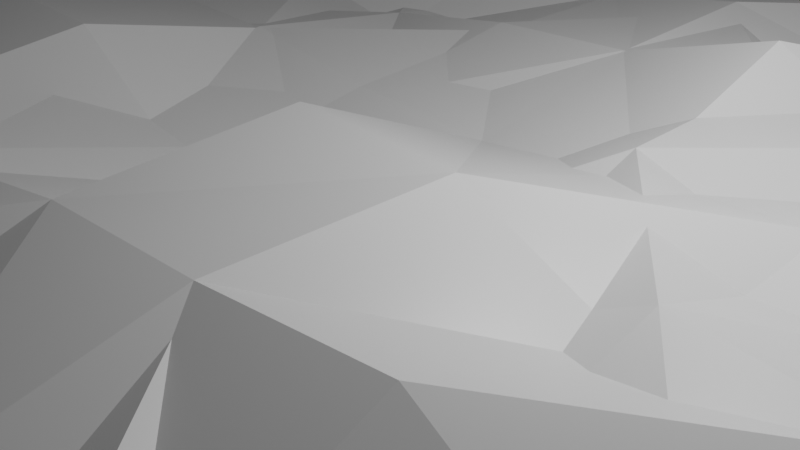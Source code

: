 # Source: HillsFlat01.blend  (saved by Blender 2.80.75; exported with 4.5.12 LTS)
import bpy
from mathutils import Matrix  # noqa: F401  (used for matrix-valued properties, if any)

bpy.ops.wm.read_factory_settings(use_empty=True)
scene = bpy.context.scene
scene.name = 'Scene'

# ---- collections
col_collection = bpy.data.collections.new('Collection'); scene.collection.children.link(col_collection)

# ---- materials (node trees are filled in below, after node groups)
mat_material = bpy.data.materials.new('Material')
mat_material.alpha_threshold = 0.0
mat_material.use_transparent_shadow = False
mat_material.line_color = (0.0, 0.0, 0.0, 1.0)

# ---- material node trees
mat_material.use_nodes = True; mat_material.node_tree.nodes.clear()
_N = mat_material.node_tree.nodes; _L = mat_material.node_tree.links
n0 = _N.new('ShaderNodeOutputMaterial'); n0.name = 'Material Output'; n0.location = (300, 300)
n1 = _N.new('ShaderNodeBsdfPrincipled'); n1.name = 'Principled BSDF'; n1.location = (10, 300)
n1.distribution = 'GGX'
n1.subsurface_method = 'BURLEY'
n1.inputs[2].default_value = 0.4
n1.inputs[3].default_value = 1.45
n1.inputs[27].default_value = (0.0, 0.0, 0.0, 1.0)
n1.inputs[28].default_value = 1.0
_L.new(n1.outputs[0], n0.inputs[0])
n0.is_active_output = True

# ---- world
world_world = bpy.data.worlds.new('World'); scene.world = world_world
world_world.use_nodes = True; world_world.node_tree.nodes.clear()
_N = world_world.node_tree.nodes; _L = world_world.node_tree.links
n0 = _N.new('ShaderNodeOutputWorld'); n0.name = 'World Output'; n0.location = (300, 300)
n1 = _N.new('ShaderNodeBackground'); n1.name = 'Background'; n1.location = (10, 300)
n1.inputs[0].default_value = (0.05088, 0.05088, 0.05088, 1.0)
_L.new(n1.outputs[0], n0.inputs[0])
n0.is_active_output = True
world_world.color = (0.05088, 0.05088, 0.05088)
world_world.use_sun_shadow = False
world_world.sun_shadow_jitter_overblur = 0.0

# ---- cameras
cam_camera = bpy.data.cameras.new('Camera')
cam_camera.clip_end = 100.0
cam_camera.ortho_scale = 7.314

# ---- lights
light_light = bpy.data.lights.new('Light', 'POINT')
light_light.transmission_factor = 0.0
light_light.energy = 1000.0
light_light.shadow_soft_size = 0.1
light_light.shadow_maximum_resolution = 0.006
light_light.use_absolute_resolution = True

# ---- meshes
me_cube = bpy.data.meshes.new('Cube')
me_cube.from_pydata([(1.0, 1.0, 1.0), (1.0, 1.0, -1.0), (1.0, -1.0, 1.0), (1.0, -1.0, -1.0), (-1.0, 1.0, 1.0), (-1.0, 1.0, -1.0), (-1.0, -1.0, 1.0), (-1.0, -1.0, -1.0), (-1.0, 1.0, -1.0), (-1.0, -1.0, -1.0), (1.0, 1.0, -1.0), (1.0, -1.0, -1.0), (0.875, 1.0, -1.0), (0.75, 1.0, -1.0), (0.625, 1.0, -1.0), (0.5, 1.0, -1.0), (0.375, 1.0, -1.0), (0.25, 1.0, -1.0), (0.125, 1.0, -1.0), (0.0, 1.0, -1.0), (-0.125, 1.0, -1.0), (-0.25, 1.0, -1.0), (-0.375, 1.0, -1.0), (-0.5, 1.0, -1.0), (-0.625, 1.0, -1.0), (-0.75, 1.0, -1.0), (-0.875, 1.0, -1.0), (0.875, -1.0, 1.0), (0.75, -1.0, 1.0), (0.625, -1.0, 1.0), (0.5, -1.0, 1.0), (0.375, -1.0, 1.0), (0.25, -1.0, 1.0), (0.125, -1.0, 1.0), (0.0, -1.0, 1.0), (-0.125, -1.0, 1.0), (-0.25, -1.0, 1.0), (-0.375, -1.0, 1.0), (-0.5, -1.0, 1.0), (-0.625, -1.0, 1.0), (-0.75, -1.0, 1.0), (-0.875, -1.0, 1.0), (-0.875, -1.0, -1.0), (-0.75, -1.0, -1.0), (-0.625, -1.0, -1.0), (-0.5, -1.0, -1.0), (-0.375, -1.0, -1.0), (-0.25, -1.0, -1.0), (-0.125, -1.0, -1.0), (0.0, -1.0, -1.0), (0.125, -1.0, -1.0), (0.25, -1.0, -1.0), (0.375, -1.0, -1.0), (0.5, -1.0, -1.0), (0.625, -1.0, -1.0), (0.75, -1.0, -1.0), (0.875, -1.0, -1.0), (-0.875, 1.0, 1.0), (-0.75, 1.0, 1.0), (-0.625, 1.0, 1.0), (-0.5, 1.0, 1.0), (-0.375, 1.0, 1.0), (-0.25, 1.0, 1.0), (-0.125, 1.0, 1.0), (0.0, 1.0, 1.0), (0.125, 1.0, 1.0), (0.25, 1.0, 1.0), (0.375, 1.0, 1.0), (0.5, 1.0, 1.0), (0.625, 1.0, 1.0), (0.75, 1.0, 1.0), (0.875, 1.0, 1.0), (0.875, 1.0, -1.0), (0.75, 1.0, -1.0), (0.625, 1.0, -1.0), (0.5, 1.0, -1.0), (0.375, 1.0, -1.0), (0.25, 1.0, -1.0), (0.125, 1.0, -1.0), (0.0, 1.0, -1.0), (-0.125, 1.0, -1.0), (-0.25, 1.0, -1.0), (-0.375, 1.0, -1.0), (-0.5, 1.0, -1.0), (-0.625, 1.0, -1.0), (-0.75, 1.0, -1.0), (-0.875, 1.0, -1.0), (-0.875, -1.0, -1.0), (-0.75, -1.0, -1.0), (-0.625, -1.0, -1.0), (-0.5, -1.0, -1.0), (-0.375, -1.0, -1.0), (-0.25, -1.0, -1.0), (-0.125, -1.0, -1.0), (0.0, -1.0, -1.0), (0.125, -1.0, -1.0), (0.25, -1.0, -1.0), (0.375, -1.0, -1.0), (0.5, -1.0, -1.0), (0.625, -1.0, -1.0), (0.75, -1.0, -1.0), (0.875, -1.0, -1.0), (-1.0, 0.8667, -1.0), (-1.0, 0.7333, -1.0), (-1.0, 0.6, -1.0), (-1.0, 0.4667, -1.0), (-1.0, 0.3333, -1.0), (-1.0, 0.2, -1.0), (-1.0, 0.06667, -1.0), (-1.0, -0.06667, -1.0), (-1.0, -0.2, -1.0), (-1.0, -0.3333, -1.0), (-1.0, -0.4667, -1.0), (-1.0, -0.6, -1.0), (-1.0, -0.7333, -1.0), (-1.0, -0.8667, -1.0), (1.0, 0.8667, 1.0), (1.0, 0.7333, 1.0), (1.0, 0.6, 1.0), (1.0, 0.4667, 1.0), (1.0, 0.3333, 1.0), (1.0, 0.2, 1.0), (1.0, 0.06667, 1.0), (1.0, -0.06667, 1.0), (1.0, -0.2, 1.0), (1.0, -0.3333, 1.0), (1.0, -0.4667, 1.0), (1.0, -0.6, 1.0), (1.0, -0.7333, 1.0), (1.0, -0.8667, 1.0), (-1.0, -0.8667, 1.0), (-1.0, -0.7333, 1.0), (-1.0, -0.6, 1.0), (-1.0, -0.4667, 1.0), (-1.0, -0.3333, 1.0), (-1.0, -0.2, 1.0), (-1.0, -0.06667, 1.0), (-1.0, 0.06667, 1.0), (-1.0, 0.2, 1.0), (-1.0, 0.3333, 1.0), (-1.0, 0.4667, 1.0), (-1.0, 0.6, 1.0), (-1.0, 0.7333, 1.0), (-1.0, 0.8667, 1.0), (1.0, -0.8667, -1.0), (1.0, -0.7333, -1.0), (1.0, -0.6, -1.0), (1.0, -0.4667, -1.0), (1.0, -0.3333, -1.0), (1.0, -0.2, -1.0), (1.0, -0.06667, -1.0), (1.0, 0.06667, -1.0), (1.0, 0.2, -1.0), (1.0, 0.3333, -1.0), (1.0, 0.4667, -1.0), (1.0, 0.6, -1.0), (1.0, 0.7333, -1.0), (1.0, 0.8667, -1.0), (-1.0, 0.8667, -1.0), (-1.0, 0.7333, -1.0), (-1.0, 0.6, -1.0), (-1.0, 0.4667, -1.0), (-1.0, 0.3333, -1.0), (-1.0, 0.2, -1.0), (-1.0, 0.06667, -1.0), (-1.0, -0.06667, -1.0), (-1.0, -0.2, -1.0), (-1.0, -0.3333, -1.0), (-1.0, -0.4667, -1.0), (-1.0, -0.6, -1.0), (-1.0, -0.7333, -1.0), (-1.0, -0.8667, -1.0), (1.0, -0.8667, -1.0), (1.0, -0.7333, -1.0), (1.0, -0.6, -1.0), (1.0, -0.4667, -1.0), (1.0, -0.3333, -1.0), (1.0, -0.2, -1.0), (1.0, -0.06667, -1.0), (1.0, 0.06667, -1.0), (1.0, 0.2, -1.0), (1.0, 0.3333, -1.0), (1.0, 0.4667, -1.0), (1.0, 0.6, -1.0), (1.0, 0.7333, -1.0), (1.0, 0.8667, -1.0), (-0.875, 0.8667, -1.0), (-0.875, 0.7333, -1.0), (-0.875, 0.6, -1.177), (-0.875, 0.4667, -1.0), (-0.875, 0.3333, -1.0), (-0.875, 0.2, -1.057), (-0.875, 0.06667, -1.502), (-0.875, -0.06667, -1.112), (-0.875, -0.2, -1.137), (-0.875, -0.3333, -1.016), (-0.875, -0.4667, -1.02), (-0.875, -0.6, -1.523), (-0.875, -0.7333, -1.201), (-0.875, -0.8667, -1.0), (-0.75, 0.8667, -1.0), (-0.75, 0.7333, -1.358), (-0.75, 0.6, -3.013), (-0.75, 0.4667, -1.293), (-0.75, 0.3333, -1.544), (-0.75, 0.2, -1.983), (-0.75, 0.06667, -1.291), (-0.75, -0.06667, -1.558), (-0.75, -0.2, -2.492), (-0.75, -0.3333, -1.499), (-0.75, -0.4667, -1.528), (-0.75, -0.6, -2.666), (-0.75, -0.7333, -1.222), (-0.75, -0.8667, -1.0), (-0.625, 0.8667, -1.0), (-0.625, 0.7333, -1.819), (-0.625, 0.6, -4.886), (-0.625, 0.4667, -1.991), (-0.625, 0.3333, -2.718), (-0.625, 0.2, -2.941), (-0.625, 0.06667, -2.454), (-0.625, -0.06667, -3.44), (-0.625, -0.2, -2.351), (-0.625, -0.3333, -1.288), (-0.625, -0.4667, -4.633), (-0.625, -0.6, -6.156), (-0.625, -0.7333, -1.35), (-0.625, -0.8667, -1.09), (-0.5, 0.8667, -1.0), (-0.5, 0.7333, -1.765), (-0.5, 0.6, -2.778), (-0.5, 0.4667, -1.643), (-0.5, 0.3333, -3.735), (-0.5, 0.2, -4.902), (-0.5, 0.06667, -5.543), (-0.5, -0.06667, -5.66), (-0.5, -0.2, -5.775), (-0.5, -0.3333, -2.188), (-0.5, -0.4667, -4.818), (-0.5, -0.6, -0.7385), (-0.5, -0.7333, -3.238), (-0.5, -0.8667, -1.0), (-0.375, 0.8667, -1.0), (-0.375, 0.7333, -1.0), (-0.375, 0.6, -1.72), (-0.375, 0.4667, -3.473), (-0.375, 0.3333, -4.313), (-0.375, 0.2, -3.727), (-0.375, 0.06667, -4.662), (-0.375, -0.06667, -7.827), (-0.375, -0.2, -4.599), (-0.375, -0.3333, -2.73), (-0.375, -0.4667, -4.28), (-0.375, -0.6, -2.439), (-0.3734, -0.7326, -1.607), (-0.375, -0.8667, -1.0), (-0.25, 0.8667, -1.0), (-0.25, 0.7333, -1.0), (-0.25, 0.6, -1.482), (-0.25, 0.4667, -2.993), (-0.25, 0.3333, -5.727), (-0.25, 0.2, -1.104), (-0.25, 0.06667, -4.233), (-0.25, -0.06667, -7.502), (-0.25, -0.2, -5.518), (-0.25, -0.3333, -6.9), (-0.25, -0.4667, -3.797), (-0.2442, -0.5973, -4.345), (-0.2409, -0.7291, -3.171), (-0.2492, -0.8663, -1.1), (-0.125, 0.8667, -1.0), (-0.125, 0.7333, -1.971), (-0.125, 0.6, -2.882), (-0.125, 0.4667, -3.961), (-0.125, 0.3333, -3.806), (-0.125, 0.2, -3.566), (-0.125, 0.06667, -2.512), (-0.125, -0.06667, 0.1801), (-0.125, -0.2, -5.138), (-0.125, -0.3333, -5.293), (-0.125, -0.4667, -1.866), (-0.1224, -0.5988, -4.178), (-0.102, -0.7225, -5.443), (-0.1174, -0.8631, -1.953), (0.0, 0.8667, -1.0), (0.0, 0.7333, -2.296), (0.0, 0.6, -6.233), (0.0, 0.4667, -3.188), (0.0, 0.3333, -5.443), (0.0, 0.2, -4.596), (0.0, 0.06667, -1.754), (0.0, -0.06667, -8.158), (0.0, -0.2, -7.07), (0.0, -0.3333, -1.717), (0.0, -0.4667, -2.524), (0.001339, -0.5994, -4.491), (0.005114, -0.7309, -2.369), (0.005426, -0.8641, -1.679), (0.125, 0.8667, -1.0), (0.125, 0.7333, -1.673), (0.125, 0.6, -4.257), (0.125, 0.4667, -4.587), (0.125, 0.3333, -2.352), (0.125, 0.2, -7.977), (0.125, 0.06667, -3.029), (0.125, -0.06667, -7.737), (0.125, -0.2, -7.573), (0.125, -0.3333, -3.742), (0.125, -0.4667, -2.405), (0.125, -0.6, -4.663), (0.1252, -0.7333, -2.419), (0.125, -0.8667, -1.0), (0.25, 0.8667, -1.0), (0.25, 0.7333, -1.29), (0.25, 0.6, -2.295), (0.25, 0.4667, -2.319), (0.25, 0.3333, -4.112), (0.25, 0.2, -1.3), (0.25, 0.06667, -3.773), (0.25, -0.06667, -2.352), (0.25, -0.2, -8.713), (0.25, -0.3333, -1.844), (0.25, -0.4667, -6.739), (0.25, -0.6, -2.888), (0.25, -0.7333, -1.254), (0.25, -0.8667, -1.0), (0.375, 0.8667, -1.0), (0.375, 0.7333, -2.124), (0.375, 0.6, -4.923), (0.375, 0.4667, -1.031), (0.375, 0.3333, -2.394), (0.375, 0.2, -2.795), (0.375, 0.06667, -2.266), (0.375, -0.06667, -4.327), (0.375, -0.2, -1.669), (0.375, -0.3333, -6.191), (0.375, -0.4667, -5.653), (0.375, -0.6, -5.059), (0.375, -0.7333, -1.346), (0.375, -0.8667, -1.0), (0.5, 0.8667, -1.948), (0.5, 0.7333, -2.196), (0.5, 0.6, -3.597), (0.5, 0.4667, -2.665), (0.5, 0.3333, -5.424), (0.5, 0.2, -4.855), (0.5, 0.06667, -5.534), (0.5, -0.06667, -2.265), (0.5, -0.2, -5.528), (0.5, -0.3333, -6.5), (0.5, -0.4667, -9.948), (0.5, -0.6, -5.957), (0.5, -0.7333, -1.042), (0.5, -0.8667, -1.0), (0.625, 0.8667, -1.718), (0.625, 0.7333, -4.839), (0.625, 0.6, -1.217), (0.625, 0.4667, -2.87), (0.625, 0.3333, -5.927), (0.625, 0.2, -2.959), (0.625, 0.06667, -4.217), (0.625, -0.06667, -1.063), (0.625, -0.2, -3.904), (0.625, -0.3333, -4.235), (0.625, -0.4667, -4.316), (0.625, -0.6, -4.104), (0.625, -0.7333, -1.0), (0.625, -0.8667, -1.0), (0.75, 0.8667, -1.437), (0.75, 0.7333, -1.962), (0.75, 0.6, -1.733), (0.75, 0.4667, -1.226), (0.75, 0.3333, -3.438), (0.75, 0.2, -3.457), (0.75, 0.06667, -2.114), (0.75, -0.06667, -1.701), (0.75, -0.2, -2.185), (0.75, -0.3333, -2.53), (0.75, -0.4667, -2.232), (0.75, -0.6, -1.686), (0.75, -0.7333, -1.0), (0.75, -0.8667, -1.0), (0.875, 0.8667, -1.0), (0.875, 0.7333, -1.022), (0.875, 0.6, -1.0), (0.875, 0.4667, -1.0), (0.875, 0.3333, -1.232), (0.875, 0.2, -1.093), (0.875, 0.06667, -1.457), (0.875, -0.06667, -1.138), (0.875, -0.2, -1.371), (0.875, -0.3333, -1.02), (0.875, -0.4667, -1.0), (0.875, -0.6, -1.0), (0.875, -0.7333, -1.0), (0.875, -0.8667, -1.0), (0.875, 0.8667, 1.0), (0.875, 0.7333, 0.9258), (0.875, 0.6, 1.0), (0.875, 0.4667, 1.0), (0.875, 0.3333, 0.984), (0.875, 0.2, 0.9296), (0.875, 0.06667, 0.789), (0.875, -0.06667, 0.7978), (0.875, -0.2, 0.6703), (0.875, -0.3333, 0.9097), (0.875, -0.4667, 1.0), (0.875, -0.6, 1.0), (0.875, -0.7333, 1.0), (0.875, -0.8667, 1.0), (0.75, 0.8667, 0.1132), (0.75, 0.7333, 0.9284), (0.75, 0.6, 0.5138), (0.75, 0.4667, 0.7063), (0.75, 0.3333, -1.745), (0.75, 0.2, -1.112), (0.75, 0.06667, -1.062), (0.75, -0.06667, -1.057), (0.75, -0.2, 0.4582), (0.75, -0.3333, 0.5371), (0.75, -0.4667, -0.6691), (0.75, -0.6, 0.7922), (0.75, -0.7333, 1.0), (0.75, -0.8667, 1.0), (0.625, 0.8667, -0.3775), (0.625, 0.7333, -1.122), (0.625, 0.6, 0.5608), (0.625, 0.4667, -1.449), (0.625, 0.3333, -1.283), (0.625, 0.2, -1.862), (0.625, 0.06667, -2.035), (0.625, -0.06667, 0.9592), (0.625, -0.2, -0.146), (0.625, -0.3333, -1.794), (0.625, -0.4667, -5.575), (0.625, -0.6, -2.739), (0.625, -0.7333, 1.0), (0.625, -0.8667, 1.0), (0.5, 0.8667, 0.3317), (0.5, 0.7333, -0.9959), (0.5, 0.6, -0.8307), (0.5, 0.4667, -0.2431), (0.5, 0.3333, -3.046), (0.5, 0.2, -2.27), (0.5, 0.06667, 0.1459), (0.5, -0.06667, -1.147), (0.5, -0.2, -0.8281), (0.5, -0.3333, -5.688), (0.5, -0.4667, -2.869), (0.5, -0.6, -0.8708), (0.5, -0.7333, 0.7213), (0.5, -0.8667, 1.0), (0.375, 0.8667, 1.0), (0.375, 0.7333, 0.1889), (0.375, 0.6, -1.982), (0.375, 0.4667, -0.2527), (0.375, 0.3333, -1.824), (0.375, 0.2, 0.7546), (0.375, 0.06667, -0.2728), (0.375, -0.06667, -4.372), (0.375, -0.2, -4.084), (0.375, -0.3333, -5.982), (0.375, -0.4667, -6.166), (0.375, -0.6, -1.829), (0.375, -0.7333, 0.3186), (0.375, -0.8667, 1.0), (0.25, 0.8667, 1.0), (0.25, 0.7333, 0.9062), (0.25, 0.6, -1.711), (0.25, 0.4667, -1.763), (0.25, 0.3333, -2.515), (0.25, 0.2, -4.126), (0.25, 0.06667, -0.4957), (0.25, -0.06667, -5.515), (0.25, -0.2, -1.325), (0.25, -0.3333, -4.686), (0.25, -0.4667, -2.907), (0.25, -0.6, -2.758), (0.25, -0.7333, 0.03965), (0.25, -0.8667, 1.0), (0.125, 0.8667, 1.0), (0.125, 0.7333, 0.3732), (0.125, 0.6, -1.93), (0.125, 0.4667, 0.412), (0.125, 0.3333, 0.7137), (0.125, 0.2, -5.355), (0.125, 0.06667, -4.811), (0.125, -0.06667, 0.4102), (0.125, -0.2, -7.054), (0.125, -0.3333, -0.7541), (0.125, -0.4667, 0.4356), (0.125, -0.6, 0.414), (0.1255, -0.7331, 0.008147), (0.125, -0.8667, 1.0), (0.0, 0.8667, 1.0), (0.0, 0.7333, -0.3414), (0.0, 0.6, -0.3367), (0.0, 0.4667, -2.74), (0.0, 0.3333, -4.536), (0.0, 0.2, -4.638), (0.0, 0.06667, 0.2688), (0.0, -0.06667, 1.116), (0.0, -0.2, -3.012), (0.0, -0.3333, -2.17), (0.0, -0.4667, -2.511), (0.003589, -0.5983, -1.769), (0.01149, -0.7279, -1.623), (0.001177, -0.8661, 0.8526), (-0.125, 0.8667, 1.0), (-0.125, 0.7333, -0.008557), (-0.125, 0.6, -1.315), (-0.125, 0.4667, 0.05307), (-0.125, 0.3333, 0.2355), (-0.125, 0.2, -4.22), (-0.125, 0.06667, -1.604), (-0.125, -0.06667, -1.971), (-0.125, -0.2, -6.081), (-0.125, -0.3333, -3.557), (-0.125, -0.4667, -2.41), (-0.1221, -0.5986, -2.186), (-0.1234, -0.7326, -0.5113), (-0.1188, -0.8637, 0.2205), (-0.25, 0.8667, 1.0), (-0.25, 0.7333, 1.0), (-0.25, 0.6, 0.6948), (-0.25, 0.4667, -1.705), (-0.25, 0.3333, -0.5202), (-0.25, 0.2, -2.617), (-0.25, 0.06667, -4.376), (-0.25, -0.06667, -3.763), (-0.25, -0.2, -0.2786), (-0.25, -0.3333, -0.464), (-0.25, -0.4667, -1.297), (-0.2487, -0.5994, -1.291), (-0.2492, -0.7329, 0.4908), (-0.2472, -0.8654, 0.6519), (-0.375, 0.8667, 1.0), (-0.375, 0.7333, 1.0), (-0.375, 0.6, 0.135), (-0.375, 0.4667, 0.1305), (-0.375, 0.3333, -0.275), (-0.375, 0.2, 0.6777), (-0.375, 0.06667, -3.615), (-0.375, -0.06667, -5.581), (-0.375, -0.2, -2.686), (-0.375, -0.3333, -2.678), (-0.375, -0.4667, -0.7208), (-0.375, -0.6, -1.523), (-0.3733, -0.7325, -0.3399), (-0.375, -0.8667, 1.0), (-0.5, 0.8667, 1.0), (-0.5, 0.7333, 0.1116), (-0.5, 0.6, -0.7862), (-0.5, 0.4667, -0.5585), (-0.5, 0.3333, 0.3144), (-0.5, 0.2, -2.404), (-0.5, 0.06667, -0.1078), (-0.5, -0.06667, -1.687), (-0.5, -0.2, -2.773), (-0.5, -0.3333, -1.365), (-0.5, -0.4667, -0.8335), (-0.5, -0.6, -1.257), (-0.5, -0.7333, 0.1833), (-0.5, -0.8667, 1.0), (-0.625, 0.8667, 1.0), (-0.625, 0.7333, 0.526), (-0.625, 0.6, -1.731), (-0.625, 0.4667, 0.2469), (-0.625, 0.3333, -0.2229), (-0.625, 0.2, -1.782), (-0.625, 0.06667, -0.01947), (-0.625, -0.06667, -1.293), (-0.625, -0.2, -1.838), (-0.625, -0.3333, 0.6908), (-0.625, -0.4667, -3.138), (-0.625, -0.6, -3.012), (-0.625, -0.7333, 1.151), (-0.625, -0.8667, 0.8801), (-0.75, 0.8667, 1.0), (-0.75, 0.7333, 0.8998), (-0.75, 0.6, 0.9097), (-0.75, 0.4667, 0.9818), (-0.75, 0.3333, 0.8783), (-0.75, 0.2, -0.2103), (-0.75, 0.06667, -0.548), (-0.75, -0.06667, -0.7146), (-0.75, -0.2, 0.7592), (-0.75, -0.3333, 0.778), (-0.75, -0.4667, -1.352), (-0.75, -0.6, 1.159), (-0.75, -0.7333, -1.119), (-0.75, -0.8667, 1.0), (-0.875, 0.8667, 1.0), (-0.875, 0.7333, 1.0), (-0.875, 0.6, 0.935), (-0.875, 0.4667, 1.0), (-0.875, 0.3333, 1.0), (-0.875, 0.2, 0.9091), (-0.875, 0.06667, 0.957), (-0.875, -0.06667, 0.7255), (-0.875, -0.2, 0.9389), (-0.875, -0.3333, 0.9455), (-0.875, -0.4667, 0.7865), (-0.875, -0.6, 0.9313), (-0.875, -0.7333, 0.7713), (-0.875, -0.8667, 1.0)], [], [(605, 130, 6, 41), (42, 87, 9, 7), (102, 158, 8, 5), (395, 144, 3, 56), (144, 172, 11, 3), (12, 72, 10, 1), (72, 71, 0, 10), (158, 143, 4, 8), (172, 129, 2, 11), (87, 41, 6, 9), (11, 2, 27, 101), (101, 27, 28, 100), (100, 28, 29, 99), (99, 29, 30, 98), (98, 30, 31, 97), (97, 31, 32, 96), (96, 32, 33, 95), (95, 33, 34, 94), (94, 34, 35, 93), (93, 35, 36, 92), (92, 36, 37, 91), (91, 37, 38, 90), (90, 38, 39, 89), (89, 39, 40, 88), (88, 40, 41, 87), (8, 4, 57, 86), (86, 57, 58, 85), (85, 58, 59, 84), (84, 59, 60, 83), (83, 60, 61, 82), (82, 61, 62, 81), (81, 62, 63, 80), (80, 63, 64, 79), (79, 64, 65, 78), (78, 65, 66, 77), (77, 66, 67, 76), (76, 67, 68, 75), (75, 68, 69, 74), (74, 69, 70, 73), (73, 70, 71, 72), (5, 8, 86, 26), (26, 86, 85, 25), (25, 85, 84, 24), (24, 84, 83, 23), (23, 83, 82, 22), (22, 82, 81, 21), (21, 81, 80, 20), (20, 80, 79, 19), (19, 79, 78, 18), (18, 78, 77, 17), (17, 77, 76, 16), (16, 76, 75, 15), (15, 75, 74, 14), (14, 74, 73, 13), (13, 73, 72, 12), (115, 199, 42, 7), (199, 213, 43, 42), (213, 227, 44, 43), (227, 241, 45, 44), (241, 255, 46, 45), (255, 269, 47, 46), (269, 283, 48, 47), (283, 297, 49, 48), (297, 311, 50, 49), (311, 325, 51, 50), (325, 339, 52, 51), (339, 353, 53, 52), (353, 367, 54, 53), (367, 381, 55, 54), (381, 395, 56, 55), (3, 11, 101, 56), (56, 101, 100, 55), (55, 100, 99, 54), (54, 99, 98, 53), (53, 98, 97, 52), (52, 97, 96, 51), (51, 96, 95, 50), (50, 95, 94, 49), (49, 94, 93, 48), (48, 93, 92, 47), (47, 92, 91, 46), (46, 91, 90, 45), (45, 90, 89, 44), (44, 89, 88, 43), (43, 88, 87, 42), (129, 409, 27, 2), (409, 423, 28, 27), (423, 437, 29, 28), (437, 451, 30, 29), (451, 465, 31, 30), (465, 479, 32, 31), (479, 493, 33, 32), (493, 507, 34, 33), (507, 521, 35, 34), (521, 535, 36, 35), (535, 549, 37, 36), (549, 563, 38, 37), (563, 577, 39, 38), (577, 591, 40, 39), (591, 605, 41, 40), (58, 57, 592, 578), (578, 592, 593, 579), (579, 593, 594, 580), (580, 594, 595, 581), (581, 595, 596, 582), (582, 596, 597, 583), (583, 597, 598, 584), (584, 598, 599, 585), (585, 599, 600, 586), (586, 600, 601, 587), (587, 601, 602, 588), (588, 602, 603, 589), (589, 603, 604, 590), (590, 604, 605, 591), (59, 58, 578, 564), (564, 578, 579, 565), (565, 579, 580, 566), (566, 580, 581, 567), (567, 581, 582, 568), (568, 582, 583, 569), (569, 583, 584, 570), (570, 584, 585, 571), (571, 585, 586, 572), (572, 586, 587, 573), (573, 587, 588, 574), (574, 588, 589, 575), (575, 589, 590, 576), (576, 590, 591, 577), (60, 59, 564, 550), (550, 564, 565, 551), (551, 565, 566, 552), (552, 566, 567, 553), (553, 567, 568, 554), (554, 568, 569, 555), (555, 569, 570, 556), (556, 570, 571, 557), (557, 571, 572, 558), (558, 572, 573, 559), (559, 573, 574, 560), (560, 574, 575, 561), (561, 575, 576, 562), (562, 576, 577, 563), (61, 60, 550, 536), (536, 550, 551, 537), (537, 551, 552, 538), (538, 552, 553, 539), (539, 553, 554, 540), (540, 554, 555, 541), (541, 555, 556, 542), (542, 556, 557, 543), (543, 557, 558, 544), (544, 558, 559, 545), (545, 559, 560, 546), (546, 560, 561, 547), (547, 561, 562, 548), (548, 562, 563, 549), (62, 61, 536, 522), (522, 536, 537, 523), (523, 537, 538, 524), (524, 538, 539, 525), (525, 539, 540, 526), (526, 540, 541, 527), (527, 541, 542, 528), (528, 542, 543, 529), (529, 543, 544, 530), (530, 544, 545, 531), (531, 545, 546, 532), (532, 546, 547, 533), (533, 547, 548, 534), (534, 548, 549, 535), (63, 62, 522, 508), (508, 522, 523, 509), (509, 523, 524, 510), (510, 524, 525, 511), (511, 525, 526, 512), (512, 526, 527, 513), (513, 527, 528, 514), (514, 528, 529, 515), (515, 529, 530, 516), (516, 530, 531, 517), (517, 531, 532, 518), (518, 532, 533, 519), (519, 533, 534, 520), (520, 534, 535, 521), (64, 63, 508, 494), (494, 508, 509, 495), (495, 509, 510, 496), (496, 510, 511, 497), (497, 511, 512, 498), (498, 512, 513, 499), (499, 513, 514, 500), (500, 514, 515, 501), (501, 515, 516, 502), (502, 516, 517, 503), (503, 517, 518, 504), (504, 518, 519, 505), (505, 519, 520, 506), (506, 520, 521, 507), (65, 64, 494, 480), (480, 494, 495, 481), (481, 495, 496, 482), (482, 496, 497, 483), (483, 497, 498, 484), (484, 498, 499, 485), (485, 499, 500, 486), (486, 500, 501, 487), (487, 501, 502, 488), (488, 502, 503, 489), (489, 503, 504, 490), (490, 504, 505, 491), (491, 505, 506, 492), (492, 506, 507, 493), (66, 65, 480, 466), (466, 480, 481, 467), (467, 481, 482, 468), (468, 482, 483, 469), (469, 483, 484, 470), (470, 484, 485, 471), (471, 485, 486, 472), (472, 486, 487, 473), (473, 487, 488, 474), (474, 488, 489, 475), (475, 489, 490, 476), (476, 490, 491, 477), (477, 491, 492, 478), (478, 492, 493, 479), (67, 66, 466, 452), (452, 466, 467, 453), (453, 467, 468, 454), (454, 468, 469, 455), (455, 469, 470, 456), (456, 470, 471, 457), (457, 471, 472, 458), (458, 472, 473, 459), (459, 473, 474, 460), (460, 474, 475, 461), (461, 475, 476, 462), (462, 476, 477, 463), (463, 477, 478, 464), (464, 478, 479, 465), (68, 67, 452, 438), (438, 452, 453, 439), (439, 453, 454, 440), (440, 454, 455, 441), (441, 455, 456, 442), (442, 456, 457, 443), (443, 457, 458, 444), (444, 458, 459, 445), (445, 459, 460, 446), (446, 460, 461, 447), (447, 461, 462, 448), (448, 462, 463, 449), (449, 463, 464, 450), (450, 464, 465, 451), (69, 68, 438, 424), (424, 438, 439, 425), (425, 439, 440, 426), (426, 440, 441, 427), (427, 441, 442, 428), (428, 442, 443, 429), (429, 443, 444, 430), (430, 444, 445, 431), (431, 445, 446, 432), (432, 446, 447, 433), (433, 447, 448, 434), (434, 448, 449, 435), (435, 449, 450, 436), (436, 450, 451, 437), (70, 69, 424, 410), (410, 424, 425, 411), (411, 425, 426, 412), (412, 426, 427, 413), (413, 427, 428, 414), (414, 428, 429, 415), (415, 429, 430, 416), (416, 430, 431, 417), (417, 431, 432, 418), (418, 432, 433, 419), (419, 433, 434, 420), (420, 434, 435, 421), (421, 435, 436, 422), (422, 436, 437, 423), (71, 70, 410, 396), (396, 410, 411, 397), (397, 411, 412, 398), (398, 412, 413, 399), (399, 413, 414, 400), (400, 414, 415, 401), (401, 415, 416, 402), (402, 416, 417, 403), (403, 417, 418, 404), (404, 418, 419, 405), (405, 419, 420, 406), (406, 420, 421, 407), (407, 421, 422, 408), (408, 422, 423, 409), (0, 71, 396, 116), (116, 396, 397, 117), (117, 397, 398, 118), (118, 398, 399, 119), (119, 399, 400, 120), (120, 400, 401, 121), (121, 401, 402, 122), (122, 402, 403, 123), (123, 403, 404, 124), (124, 404, 405, 125), (125, 405, 406, 126), (126, 406, 407, 127), (127, 407, 408, 128), (128, 408, 409, 129), (13, 12, 382, 368), (368, 382, 383, 369), (369, 383, 384, 370), (370, 384, 385, 371), (371, 385, 386, 372), (372, 386, 387, 373), (373, 387, 388, 374), (374, 388, 389, 375), (375, 389, 390, 376), (376, 390, 391, 377), (377, 391, 392, 378), (378, 392, 393, 379), (379, 393, 394, 380), (380, 394, 395, 381), (14, 13, 368, 354), (354, 368, 369, 355), (355, 369, 370, 356), (356, 370, 371, 357), (357, 371, 372, 358), (358, 372, 373, 359), (359, 373, 374, 360), (360, 374, 375, 361), (361, 375, 376, 362), (362, 376, 377, 363), (363, 377, 378, 364), (364, 378, 379, 365), (365, 379, 380, 366), (366, 380, 381, 367), (15, 14, 354, 340), (340, 354, 355, 341), (341, 355, 356, 342), (342, 356, 357, 343), (343, 357, 358, 344), (344, 358, 359, 345), (345, 359, 360, 346), (346, 360, 361, 347), (347, 361, 362, 348), (348, 362, 363, 349), (349, 363, 364, 350), (350, 364, 365, 351), (351, 365, 366, 352), (352, 366, 367, 353), (16, 15, 340, 326), (326, 340, 341, 327), (327, 341, 342, 328), (328, 342, 343, 329), (329, 343, 344, 330), (330, 344, 345, 331), (331, 345, 346, 332), (332, 346, 347, 333), (333, 347, 348, 334), (334, 348, 349, 335), (335, 349, 350, 336), (336, 350, 351, 337), (337, 351, 352, 338), (338, 352, 353, 339), (17, 16, 326, 312), (312, 326, 327, 313), (313, 327, 328, 314), (314, 328, 329, 315), (315, 329, 330, 316), (316, 330, 331, 317), (317, 331, 332, 318), (318, 332, 333, 319), (319, 333, 334, 320), (320, 334, 335, 321), (321, 335, 336, 322), (322, 336, 337, 323), (323, 337, 338, 324), (324, 338, 339, 325), (18, 17, 312, 298), (298, 312, 313, 299), (299, 313, 314, 300), (300, 314, 315, 301), (301, 315, 316, 302), (302, 316, 317, 303), (303, 317, 318, 304), (304, 318, 319, 305), (305, 319, 320, 306), (306, 320, 321, 307), (307, 321, 322, 308), (308, 322, 323, 309), (309, 323, 324, 310), (310, 324, 325, 311), (19, 18, 298, 284), (284, 298, 299, 285), (285, 299, 300, 286), (286, 300, 301, 287), (287, 301, 302, 288), (288, 302, 303, 289), (289, 303, 304, 290), (290, 304, 305, 291), (291, 305, 306, 292), (292, 306, 307, 293), (293, 307, 308, 294), (294, 308, 309, 295), (295, 309, 310, 296), (296, 310, 311, 297), (20, 19, 284, 270), (270, 284, 285, 271), (271, 285, 286, 272), (272, 286, 287, 273), (273, 287, 288, 274), (274, 288, 289, 275), (275, 289, 290, 276), (276, 290, 291, 277), (277, 291, 292, 278), (278, 292, 293, 279), (279, 293, 294, 280), (280, 294, 295, 281), (281, 295, 296, 282), (282, 296, 297, 283), (21, 20, 270, 256), (256, 270, 271, 257), (257, 271, 272, 258), (258, 272, 273, 259), (259, 273, 274, 260), (260, 274, 275, 261), (261, 275, 276, 262), (262, 276, 277, 263), (263, 277, 278, 264), (264, 278, 279, 265), (265, 279, 280, 266), (266, 280, 281, 267), (267, 281, 282, 268), (268, 282, 283, 269), (22, 21, 256, 242), (242, 256, 257, 243), (243, 257, 258, 244), (244, 258, 259, 245), (245, 259, 260, 246), (246, 260, 261, 247), (247, 261, 262, 248), (248, 262, 263, 249), (249, 263, 264, 250), (250, 264, 265, 251), (251, 265, 266, 252), (252, 266, 267, 253), (253, 267, 268, 254), (254, 268, 269, 255), (23, 22, 242, 228), (228, 242, 243, 229), (229, 243, 244, 230), (230, 244, 245, 231), (231, 245, 246, 232), (232, 246, 247, 233), (233, 247, 248, 234), (234, 248, 249, 235), (235, 249, 250, 236), (236, 250, 251, 237), (237, 251, 252, 238), (238, 252, 253, 239), (239, 253, 254, 240), (240, 254, 255, 241), (24, 23, 228, 214), (214, 228, 229, 215), (215, 229, 230, 216), (216, 230, 231, 217), (217, 231, 232, 218), (218, 232, 233, 219), (219, 233, 234, 220), (220, 234, 235, 221), (221, 235, 236, 222), (222, 236, 237, 223), (223, 237, 238, 224), (224, 238, 239, 225), (225, 239, 240, 226), (226, 240, 241, 227), (25, 24, 214, 200), (200, 214, 215, 201), (201, 215, 216, 202), (202, 216, 217, 203), (203, 217, 218, 204), (204, 218, 219, 205), (205, 219, 220, 206), (206, 220, 221, 207), (207, 221, 222, 208), (208, 222, 223, 209), (209, 223, 224, 210), (210, 224, 225, 211), (211, 225, 226, 212), (212, 226, 227, 213), (26, 25, 200, 186), (186, 200, 201, 187), (187, 201, 202, 188), (188, 202, 203, 189), (189, 203, 204, 190), (190, 204, 205, 191), (191, 205, 206, 192), (192, 206, 207, 193), (193, 207, 208, 194), (194, 208, 209, 195), (195, 209, 210, 196), (196, 210, 211, 197), (197, 211, 212, 198), (198, 212, 213, 199), (5, 26, 186, 102), (102, 186, 187, 103), (103, 187, 188, 104), (104, 188, 189, 105), (105, 189, 190, 106), (106, 190, 191, 107), (107, 191, 192, 108), (108, 192, 193, 109), (109, 193, 194, 110), (110, 194, 195, 111), (111, 195, 196, 112), (112, 196, 197, 113), (113, 197, 198, 114), (114, 198, 199, 115), (10, 0, 116, 185), (185, 116, 117, 184), (184, 117, 118, 183), (183, 118, 119, 182), (182, 119, 120, 181), (181, 120, 121, 180), (180, 121, 122, 179), (179, 122, 123, 178), (178, 123, 124, 177), (177, 124, 125, 176), (176, 125, 126, 175), (175, 126, 127, 174), (174, 127, 128, 173), (173, 128, 129, 172), (9, 6, 130, 171), (171, 130, 131, 170), (170, 131, 132, 169), (169, 132, 133, 168), (168, 133, 134, 167), (167, 134, 135, 166), (166, 135, 136, 165), (165, 136, 137, 164), (164, 137, 138, 163), (163, 138, 139, 162), (162, 139, 140, 161), (161, 140, 141, 160), (160, 141, 142, 159), (159, 142, 143, 158), (1, 10, 185, 157), (157, 185, 184, 156), (156, 184, 183, 155), (155, 183, 182, 154), (154, 182, 181, 153), (153, 181, 180, 152), (152, 180, 179, 151), (151, 179, 178, 150), (150, 178, 177, 149), (149, 177, 176, 148), (148, 176, 175, 147), (147, 175, 174, 146), (146, 174, 173, 145), (145, 173, 172, 144), (12, 1, 157, 382), (382, 157, 156, 383), (383, 156, 155, 384), (384, 155, 154, 385), (385, 154, 153, 386), (386, 153, 152, 387), (387, 152, 151, 388), (388, 151, 150, 389), (389, 150, 149, 390), (390, 149, 148, 391), (391, 148, 147, 392), (392, 147, 146, 393), (393, 146, 145, 394), (394, 145, 144, 395), (7, 9, 171, 115), (115, 171, 170, 114), (114, 170, 169, 113), (113, 169, 168, 112), (112, 168, 167, 111), (111, 167, 166, 110), (110, 166, 165, 109), (109, 165, 164, 108), (108, 164, 163, 107), (107, 163, 162, 106), (106, 162, 161, 105), (105, 161, 160, 104), (104, 160, 159, 103), (103, 159, 158, 102), (57, 4, 143, 592), (592, 143, 142, 593), (593, 142, 141, 594), (594, 141, 140, 595), (595, 140, 139, 596), (596, 139, 138, 597), (597, 138, 137, 598), (598, 137, 136, 599), (599, 136, 135, 600), (600, 135, 134, 601), (601, 134, 133, 602), (602, 133, 132, 603), (603, 132, 131, 604), (604, 131, 130, 605)])
_uv = me_cube.uv_layers.new(name='UVMap')
_uv.uv.foreach_set('vector', [0.6094, 0.2333, 0.625, 0.2333, 0.625, 0.25, 0.6094, 0.25, 0.375, 0.4844, 0.375, 0.4844, 0.375, 0.5, 0.375, 0.5, 0.375, 0.7333, 0.375, 0.7333, 0.375, 0.75, 0.375, 0.75, 0.6094, 0.9833, 0.625, 0.9833, 0.625, 1.0, 0.6094, 1.0, 0.125, 0.7333, 0.125, 0.7333, 0.125, 0.75, 0.125, 0.75, 0.625, 0.7344, 0.625, 0.7344, 0.625, 0.75, 0.625, 0.75, 0.625, 0.7344, 0.875, 0.7344, 0.875, 0.75, 0.625, 0.75, 0.375, 0.7333, 0.625, 0.7333, 0.625, 0.75, 0.375, 0.75, 0.125, 0.7333, 0.375, 0.7333, 0.375, 0.75, 0.125, 0.75, 0.375, 0.4844, 0.625, 0.4844, 0.625, 0.5, 0.375, 0.5, 0.375, 0.25, 0.625, 0.25, 0.625, 0.2656, 0.375, 0.2656, 0.375, 0.2656, 0.625, 0.2656, 0.625, 0.2812, 0.375, 0.2812, 0.375, 0.2812, 0.625, 0.2812, 0.625, 0.2969, 0.375, 0.2969, 0.375, 0.2969, 0.625, 0.2969, 0.625, 0.3125, 0.375, 0.3125, 0.375, 0.3125, 0.625, 0.3125, 0.625, 0.3281, 0.375, 0.3281, 0.375, 0.3281, 0.625, 0.3281, 0.625, 0.3438, 0.375, 0.3438, 0.375, 0.3438, 0.625, 0.3438, 0.625, 0.3594, 0.375, 0.3594, 0.375, 0.3594, 0.625, 0.3594, 0.625, 0.375, 0.375, 0.375, 0.375, 0.375, 0.625, 0.375, 0.625, 0.3906, 0.375, 0.3906, 0.375, 0.3906, 0.625, 0.3906, 0.625, 0.4062, 0.375, 0.4063, 0.375, 0.4063, 0.625, 0.4062, 0.625, 0.4219, 0.375, 0.4219, 0.375, 0.4219, 0.625, 0.4219, 0.625, 0.4375, 0.375, 0.4375, 0.375, 0.4375, 0.625, 0.4375, 0.625, 0.4531, 0.375, 0.4531, 0.375, 0.4531, 0.625, 0.4531, 0.625, 0.4688, 0.375, 0.4688, 0.375, 0.4688, 0.625, 0.4688, 0.625, 0.4844, 0.375, 0.4844, 0.625, 0.5, 0.875, 0.5, 0.875, 0.5156, 0.625, 0.5156, 0.625, 0.5156, 0.875, 0.5156, 0.875, 0.5312, 0.625, 0.5312, 0.625, 0.5312, 0.875, 0.5312, 0.875, 0.5469, 0.625, 0.5469, 0.625, 0.5469, 0.875, 0.5469, 0.875, 0.5625, 0.625, 0.5625, 0.625, 0.5625, 0.875, 0.5625, 0.875, 0.5781, 0.625, 0.5781, 0.625, 0.5781, 0.875, 0.5781, 0.875, 0.5938, 0.625, 0.5938, 0.625, 0.5938, 0.875, 0.5938, 0.875, 0.6094, 0.625, 0.6094, 0.625, 0.6094, 0.875, 0.6094, 0.875, 0.625, 0.625, 0.625, 0.625, 0.625, 0.875, 0.625, 0.875, 0.6406, 0.625, 0.6406, 0.625, 0.6406, 0.875, 0.6406, 0.875, 0.6562, 0.625, 0.6563, 0.625, 0.6563, 0.875, 0.6562, 0.875, 0.6719, 0.625, 0.6719, 0.625, 0.6719, 0.875, 0.6719, 0.875, 0.6875, 0.625, 0.6875, 0.625, 0.6875, 0.875, 0.6875, 0.875, 0.7031, 0.625, 0.7031, 0.625, 0.7031, 0.875, 0.7031, 0.875, 0.7188, 0.625, 0.7188, 0.625, 0.7188, 0.875, 0.7188, 0.875, 0.7344, 0.625, 0.7344, 0.625, 0.5, 0.625, 0.5, 0.625, 0.5156, 0.625, 0.5156, 0.625, 0.5156, 0.625, 0.5156, 0.625, 0.5312, 0.625, 0.5312, 0.625, 0.5312, 0.625, 0.5312, 0.625, 0.5469, 0.625, 0.5469, 0.625, 0.5469, 0.625, 0.5469, 0.625, 0.5625, 0.625, 0.5625, 0.625, 0.5625, 0.625, 0.5625, 0.625, 0.5781, 0.625, 0.5781, 0.625, 0.5781, 0.625, 0.5781, 0.625, 0.5938, 0.625, 0.5938, 0.625, 0.5938, 0.625, 0.5938, 0.625, 0.6094, 0.625, 0.6094, 0.625, 0.6094, 0.625, 0.6094, 0.625, 0.625, 0.625, 0.625, 0.625, 0.625, 0.625, 0.625, 0.625, 0.6406, 0.625, 0.6406, 0.625, 0.6406, 0.625, 0.6406, 0.625, 0.6563, 0.625, 0.6563, 0.625, 0.6563, 0.625, 0.6563, 0.625, 0.6719, 0.625, 0.6719, 0.625, 0.6719, 0.625, 0.6719, 0.625, 0.6875, 0.625, 0.6875, 0.625, 0.6875, 0.625, 0.6875, 0.625, 0.7031, 0.625, 0.7031, 0.625, 0.7031, 0.625, 0.7031, 0.625, 0.7188, 0.625, 0.7188, 0.625, 0.7188, 0.625, 0.7188, 0.625, 0.7344, 0.625, 0.7344, 0.375, 0.9833, 0.3906, 0.9833, 0.3906, 1.0, 0.375, 1.0, 0.3906, 0.9833, 0.4062, 0.9833, 0.4062, 1.0, 0.3906, 1.0, 0.4062, 0.9833, 0.4219, 0.9833, 0.4219, 1.0, 0.4062, 1.0, 0.4219, 0.9833, 0.4375, 0.9833, 0.4375, 1.0, 0.4219, 1.0, 0.4375, 0.9833, 0.4531, 0.9833, 0.4531, 1.0, 0.4375, 1.0, 0.4531, 0.9833, 0.4688, 0.9833, 0.4688, 1.0, 0.4531, 1.0, 0.4688, 0.9833, 0.4844, 0.9833, 0.4844, 1.0, 0.4688, 1.0, 0.4844, 0.9833, 0.5, 0.9833, 0.5, 1.0, 0.4844, 1.0, 0.5, 0.9833, 0.5156, 0.9833, 0.5156, 1.0, 0.5, 1.0, 0.5156, 0.9833, 0.5312, 0.9833, 0.5312, 1.0, 0.5156, 1.0, 0.5312, 0.9833, 0.5469, 0.9833, 0.5469, 1.0, 0.5312, 1.0, 0.5469, 0.9833, 0.5625, 0.9833, 0.5625, 1.0, 0.5469, 1.0, 0.5625, 0.9833, 0.5781, 0.9833, 0.5781, 1.0, 0.5625, 1.0, 0.5781, 0.9833, 0.5938, 0.9833, 0.5938, 1.0, 0.5781, 1.0, 0.5938, 0.9833, 0.6094, 0.9833, 0.6094, 1.0, 0.5938, 1.0, 0.375, 0.25, 0.375, 0.25, 0.375, 0.2656, 0.375, 0.2656, 0.375, 0.2656, 0.375, 0.2656, 0.375, 0.2812, 0.375, 0.2812, 0.375, 0.2812, 0.375, 0.2812, 0.375, 0.2969, 0.375, 0.2969, 0.375, 0.2969, 0.375, 0.2969, 0.375, 0.3125, 0.375, 0.3125, 0.375, 0.3125, 0.375, 0.3125, 0.375, 0.3281, 0.375, 0.3281, 0.375, 0.3281, 0.375, 0.3281, 0.375, 0.3438, 0.375, 0.3438, 0.375, 0.3438, 0.375, 0.3438, 0.375, 0.3594, 0.375, 0.3594, 0.375, 0.3594, 0.375, 0.3594, 0.375, 0.375, 0.375, 0.375, 0.375, 0.375, 0.375, 0.375, 0.375, 0.3906, 0.375, 0.3906, 0.375, 0.3906, 0.375, 0.3906, 0.375, 0.4063, 0.375, 0.4063, 0.375, 0.4063, 0.375, 0.4063, 0.375, 0.4219, 0.375, 0.4219, 0.375, 0.4219, 0.375, 0.4219, 0.375, 0.4375, 0.375, 0.4375, 0.375, 0.4375, 0.375, 0.4375, 0.375, 0.4531, 0.375, 0.4531, 0.375, 0.4531, 0.375, 0.4531, 0.375, 0.4688, 0.375, 0.4688, 0.375, 0.4688, 0.375, 0.4688, 0.375, 0.4844, 0.375, 0.4844, 0.375, 0.2333, 0.3906, 0.2333, 0.3906, 0.25, 0.375, 0.25, 0.3906, 0.2333, 0.4062, 0.2333, 0.4062, 0.25, 0.3906, 0.25, 0.4062, 0.2333, 0.4219, 0.2333, 0.4219, 0.25, 0.4062, 0.25, 0.4219, 0.2333, 0.4375, 0.2333, 0.4375, 0.25, 0.4219, 0.25, 0.4375, 0.2333, 0.4531, 0.2333, 0.4531, 0.25, 0.4375, 0.25, 0.4531, 0.2333, 0.4688, 0.2333, 0.4688, 0.25, 0.4531, 0.25, 0.4688, 0.2333, 0.4844, 0.2333, 0.4844, 0.25, 0.4688, 0.25, 0.4844, 0.2333, 0.5, 0.2333, 0.5, 0.25, 0.4844, 0.25, 0.5, 0.2333, 0.5156, 0.2333, 0.5156, 0.25, 0.5, 0.25, 0.5156, 0.2333, 0.5312, 0.2333, 0.5312, 0.25, 0.5156, 0.25, 0.5312, 0.2333, 0.5469, 0.2333, 0.5469, 0.25, 0.5312, 0.25, 0.5469, 0.2333, 0.5625, 0.2333, 0.5625, 0.25, 0.5469, 0.25, 0.5625, 0.2333, 0.5781, 0.2333, 0.5781, 0.25, 0.5625, 0.25, 0.5781, 0.2333, 0.5938, 0.2333, 0.5938, 0.25, 0.5781, 0.25, 0.5938, 0.2333, 0.6094, 0.2333, 0.6094, 0.25, 0.5938, 0.25, 0.5938, 0.0, 0.6094, 0.0, 0.6094, 0.01667, 0.5938, 0.01667, 0.5938, 0.01667, 0.6094, 0.01667, 0.6094, 0.03333, 0.5938, 0.03333, 0.5938, 0.03333, 0.6094, 0.03333, 0.6094, 0.05, 0.5938, 0.05, 0.5938, 0.05, 0.6094, 0.05, 0.6094, 0.06667, 0.5938, 0.06667, 0.5938, 0.06667, 0.6094, 0.06667, 0.6094, 0.08333, 0.5938, 0.08333, 0.5938, 0.08333, 0.6094, 0.08333, 0.6094, 0.1, 0.5938, 0.1, 0.5938, 0.1, 0.6094, 0.1, 0.6094, 0.1167, 0.5938, 0.1167, 0.5938, 0.1167, 0.6094, 0.1167, 0.6094, 0.1333, 0.5938, 0.1333, 0.5938, 0.1333, 0.6094, 0.1333, 0.6094, 0.15, 0.5938, 0.15, 0.5938, 0.15, 0.6094, 0.15, 0.6094, 0.1667, 0.5938, 0.1667, 0.5938, 0.1667, 0.6094, 0.1667, 0.6094, 0.1833, 0.5938, 0.1833, 0.5938, 0.1833, 0.6094, 0.1833, 0.6094, 0.2, 0.5938, 0.2, 0.5938, 0.2, 0.6094, 0.2, 0.6094, 0.2167, 0.5938, 0.2167, 0.5938, 0.2167, 0.6094, 0.2167, 0.6094, 0.2333, 0.5938, 0.2333, 0.5781, 0.0, 0.5938, 0.0, 0.5938, 0.01667, 0.5781, 0.01667, 0.5781, 0.01667, 0.5938, 0.01667, 0.5938, 0.03333, 0.5781, 0.03333, 0.5781, 0.03333, 0.5938, 0.03333, 0.5938, 0.05, 0.5781, 0.05, 0.5781, 0.05, 0.5938, 0.05, 0.5938, 0.06667, 0.5781, 0.06667, 0.5781, 0.06667, 0.5938, 0.06667, 0.5938, 0.08333, 0.5781, 0.08333, 0.5781, 0.08333, 0.5938, 0.08333, 0.5938, 0.1, 0.5781, 0.1, 0.5781, 0.1, 0.5938, 0.1, 0.5938, 0.1167, 0.5781, 0.1167, 0.5781, 0.1167, 0.5938, 0.1167, 0.5938, 0.1333, 0.5781, 0.1333, 0.5781, 0.1333, 0.5938, 0.1333, 0.5938, 0.15, 0.5781, 0.15, 0.5781, 0.15, 0.5938, 0.15, 0.5938, 0.1667, 0.5781, 0.1667, 0.5781, 0.1667, 0.5938, 0.1667, 0.5938, 0.1833, 0.5781, 0.1833, 0.5781, 0.1833, 0.5938, 0.1833, 0.5938, 0.2, 0.5781, 0.2, 0.5781, 0.2, 0.5938, 0.2, 0.5938, 0.2167, 0.5781, 0.2167, 0.5781, 0.2167, 0.5938, 0.2167, 0.5938, 0.2333, 0.5781, 0.2333, 0.5625, 0.0, 0.5781, 0.0, 0.5781, 0.01667, 0.5625, 0.01667, 0.5625, 0.01667, 0.5781, 0.01667, 0.5781, 0.03333, 0.5625, 0.03333, 0.5625, 0.03333, 0.5781, 0.03333, 0.5781, 0.05, 0.5625, 0.05, 0.5625, 0.05, 0.5781, 0.05, 0.5781, 0.06667, 0.5625, 0.06667, 0.5625, 0.06667, 0.5781, 0.06667, 0.5781, 0.08333, 0.5625, 0.08333, 0.5625, 0.08333, 0.5781, 0.08333, 0.5781, 0.1, 0.5625, 0.1, 0.5625, 0.1, 0.5781, 0.1, 0.5781, 0.1167, 0.5625, 0.1167, 0.5625, 0.1167, 0.5781, 0.1167, 0.5781, 0.1333, 0.5625, 0.1333, 0.5625, 0.1333, 0.5781, 0.1333, 0.5781, 0.15, 0.5625, 0.15, 0.5625, 0.15, 0.5781, 0.15, 0.5781, 0.1667, 0.5625, 0.1667, 0.5625, 0.1667, 0.5781, 0.1667, 0.5781, 0.1833, 0.5625, 0.1833, 0.5625, 0.1833, 0.5781, 0.1833, 0.5781, 0.2, 0.5625, 0.2, 0.5625, 0.2, 0.5781, 0.2, 0.5781, 0.2167, 0.5625, 0.2167, 0.5625, 0.2167, 0.5781, 0.2167, 0.5781, 0.2333, 0.5625, 0.2333, 0.5469, 0.0, 0.5625, 0.0, 0.5625, 0.01667, 0.5469, 0.01667, 0.5469, 0.01667, 0.5625, 0.01667, 0.5625, 0.03333, 0.5469, 0.03333, 0.5469, 0.03333, 0.5625, 0.03333, 0.5625, 0.05, 0.5469, 0.05, 0.5469, 0.05, 0.5625, 0.05, 0.5625, 0.06667, 0.5469, 0.06667, 0.5469, 0.06667, 0.5625, 0.06667, 0.5625, 0.08333, 0.5469, 0.08333, 0.5469, 0.08333, 0.5625, 0.08333, 0.5625, 0.1, 0.5469, 0.1, 0.5469, 0.1, 0.5625, 0.1, 0.5625, 0.1167, 0.5469, 0.1167, 0.5469, 0.1167, 0.5625, 0.1167, 0.5625, 0.1333, 0.5469, 0.1333, 0.5469, 0.1333, 0.5625, 0.1333, 0.5625, 0.15, 0.5469, 0.15, 0.5469, 0.15, 0.5625, 0.15, 0.5625, 0.1667, 0.5469, 0.1667, 0.5469, 0.1667, 0.5625, 0.1667, 0.5625, 0.1833, 0.5469, 0.1833, 0.5469, 0.1833, 0.5625, 0.1833, 0.5625, 0.2, 0.5469, 0.2, 0.5469, 0.2, 0.5625, 0.2, 0.5625, 0.2167, 0.5469, 0.2167, 0.5469, 0.2167, 0.5625, 0.2167, 0.5625, 0.2333, 0.5469, 0.2333, 0.5312, 0.0, 0.5469, 0.0, 0.5469, 0.01667, 0.5312, 0.01667, 0.5312, 0.01667, 0.5469, 0.01667, 0.5469, 0.03333, 0.5312, 0.03333, 0.5312, 0.03333, 0.5469, 0.03333, 0.5469, 0.05, 0.5312, 0.05, 0.5312, 0.05, 0.5469, 0.05, 0.5469, 0.06667, 0.5312, 0.06667, 0.5312, 0.06667, 0.5469, 0.06667, 0.5469, 0.08333, 0.5312, 0.08333, 0.5312, 0.08333, 0.5469, 0.08333, 0.5469, 0.1, 0.5312, 0.1, 0.5312, 0.1, 0.5469, 0.1, 0.5469, 0.1167, 0.5312, 0.1167, 0.5312, 0.1167, 0.5469, 0.1167, 0.5469, 0.1333, 0.5312, 0.1333, 0.5312, 0.1333, 0.5469, 0.1333, 0.5469, 0.15, 0.5312, 0.15, 0.5312, 0.15, 0.5469, 0.15, 0.5469, 0.1667, 0.5312, 0.1667, 0.5312, 0.1667, 0.5469, 0.1667, 0.5469, 0.1833, 0.5312, 0.1833, 0.5312, 0.1833, 0.5469, 0.1833, 0.5469, 0.2, 0.5312, 0.2, 0.5312, 0.2, 0.5469, 0.2, 0.5469, 0.2167, 0.5312, 0.2167, 0.5312, 0.2167, 0.5469, 0.2167, 0.5469, 0.2333, 0.5312, 0.2333, 0.5156, 0.0, 0.5312, 0.0, 0.5312, 0.01667, 0.5156, 0.01667, 0.5156, 0.01667, 0.5312, 0.01667, 0.5312, 0.03333, 0.5156, 0.03333, 0.5156, 0.03333, 0.5312, 0.03333, 0.5312, 0.05, 0.5156, 0.05, 0.5156, 0.05, 0.5312, 0.05, 0.5312, 0.06667, 0.5156, 0.06667, 0.5156, 0.06667, 0.5312, 0.06667, 0.5312, 0.08333, 0.5156, 0.08333, 0.5156, 0.08333, 0.5312, 0.08333, 0.5312, 0.1, 0.5156, 0.1, 0.5156, 0.1, 0.5312, 0.1, 0.5312, 0.1167, 0.5156, 0.1167, 0.5156, 0.1167, 0.5312, 0.1167, 0.5312, 0.1333, 0.5156, 0.1333, 0.5156, 0.1333, 0.5312, 0.1333, 0.5312, 0.15, 0.5156, 0.15, 0.5156, 0.15, 0.5312, 0.15, 0.5312, 0.1667, 0.5156, 0.1667, 0.5156, 0.1667, 0.5312, 0.1667, 0.5312, 0.1833, 0.5156, 0.1833, 0.5156, 0.1833, 0.5312, 0.1833, 0.5312, 0.2, 0.5156, 0.2, 0.5156, 0.2, 0.5312, 0.2, 0.5312, 0.2167, 0.5156, 0.2167, 0.5156, 0.2167, 0.5312, 0.2167, 0.5312, 0.2333, 0.5156, 0.2333, 0.5, 0.0, 0.5156, 0.0, 0.5156, 0.01667, 0.5, 0.01667, 0.5, 0.01667, 0.5156, 0.01667, 0.5156, 0.03333, 0.5, 0.03333, 0.5, 0.03333, 0.5156, 0.03333, 0.5156, 0.05, 0.5, 0.05, 0.5, 0.05, 0.5156, 0.05, 0.5156, 0.06667, 0.5, 0.06667, 0.5, 0.06667, 0.5156, 0.06667, 0.5156, 0.08333, 0.5, 0.08333, 0.5, 0.08333, 0.5156, 0.08333, 0.5156, 0.1, 0.5, 0.1, 0.5, 0.1, 0.5156, 0.1, 0.5156, 0.1167, 0.5, 0.1167, 0.5, 0.1167, 0.5156, 0.1167, 0.5156, 0.1333, 0.5, 0.1333, 0.5, 0.1333, 0.5156, 0.1333, 0.5156, 0.15, 0.5, 0.15, 0.5, 0.15, 0.5156, 0.15, 0.5156, 0.1667, 0.5, 0.1667, 0.5, 0.1667, 0.5156, 0.1667, 0.5156, 0.1833, 0.5, 0.1833, 0.5, 0.1833, 0.5156, 0.1833, 0.5156, 0.2, 0.5, 0.2, 0.5, 0.2, 0.5156, 0.2, 0.5156, 0.2167, 0.5, 0.2167, 0.5, 0.2167, 0.5156, 0.2167, 0.5156, 0.2333, 0.5, 0.2333, 0.4844, 0.0, 0.5, 0.0, 0.5, 0.01667, 0.4844, 0.01667, 0.4844, 0.01667, 0.5, 0.01667, 0.5, 0.03333, 0.4844, 0.03333, 0.4844, 0.03333, 0.5, 0.03333, 0.5, 0.05, 0.4844, 0.05, 0.4844, 0.05, 0.5, 0.05, 0.5, 0.06667, 0.4844, 0.06667, 0.4844, 0.06667, 0.5, 0.06667, 0.5, 0.08333, 0.4844, 0.08333, 0.4844, 0.08333, 0.5, 0.08333, 0.5, 0.1, 0.4844, 0.1, 0.4844, 0.1, 0.5, 0.1, 0.5, 0.1167, 0.4844, 0.1167, 0.4844, 0.1167, 0.5, 0.1167, 0.5, 0.1333, 0.4844, 0.1333, 0.4844, 0.1333, 0.5, 0.1333, 0.5, 0.15, 0.4844, 0.15, 0.4844, 0.15, 0.5, 0.15, 0.5, 0.1667, 0.4844, 0.1667, 0.4844, 0.1667, 0.5, 0.1667, 0.5, 0.1833, 0.4844, 0.1833, 0.4844, 0.1833, 0.5, 0.1833, 0.5, 0.2, 0.4844, 0.2, 0.4844, 0.2, 0.5, 0.2, 0.5, 0.2167, 0.4844, 0.2167, 0.4844, 0.2167, 0.5, 0.2167, 0.5, 0.2333, 0.4844, 0.2333, 0.4688, 0.0, 0.4844, 0.0, 0.4844, 0.01667, 0.4688, 0.01667, 0.4688, 0.01667, 0.4844, 0.01667, 0.4844, 0.03333, 0.4687, 0.03333, 0.4687, 0.03333, 0.4844, 0.03333, 0.4844, 0.05, 0.4688, 0.05, 0.4688, 0.05, 0.4844, 0.05, 0.4844, 0.06667, 0.4688, 0.06667, 0.4688, 0.06667, 0.4844, 0.06667, 0.4844, 0.08333, 0.4688, 0.08333, 0.4688, 0.08333, 0.4844, 0.08333, 0.4844, 0.1, 0.4688, 0.1, 0.4688, 0.1, 0.4844, 0.1, 0.4844, 0.1167, 0.4688, 0.1167, 0.4688, 0.1167, 0.4844, 0.1167, 0.4844, 0.1333, 0.4688, 0.1333, 0.4688, 0.1333, 0.4844, 0.1333, 0.4844, 0.15, 0.4688, 0.15, 0.4688, 0.15, 0.4844, 0.15, 0.4844, 0.1667, 0.4688, 0.1667, 0.4688, 0.1667, 0.4844, 0.1667, 0.4844, 0.1833, 0.4688, 0.1833, 0.4688, 0.1833, 0.4844, 0.1833, 0.4844, 0.2, 0.4688, 0.2, 0.4688, 0.2, 0.4844, 0.2, 0.4844, 0.2167, 0.4688, 0.2167, 0.4688, 0.2167, 0.4844, 0.2167, 0.4844, 0.2333, 0.4688, 0.2333, 0.4531, 0.0, 0.4688, 0.0, 0.4688, 0.01667, 0.4531, 0.01667, 0.4531, 0.01667, 0.4688, 0.01667, 0.4687, 0.03333, 0.4531, 0.03333, 0.4531, 0.03333, 0.4687, 0.03333, 0.4688, 0.05, 0.4531, 0.05, 0.4531, 0.05, 0.4688, 0.05, 0.4688, 0.06667, 0.4531, 0.06667, 0.4531, 0.06667, 0.4688, 0.06667, 0.4688, 0.08333, 0.4531, 0.08333, 0.4531, 0.08333, 0.4688, 0.08333, 0.4688, 0.1, 0.4531, 0.1, 0.4531, 0.1, 0.4688, 0.1, 0.4688, 0.1167, 0.4531, 0.1167, 0.4531, 0.1167, 0.4688, 0.1167, 0.4688, 0.1333, 0.4531, 0.1333, 0.4531, 0.1333, 0.4688, 0.1333, 0.4688, 0.15, 0.4531, 0.15, 0.4531, 0.15, 0.4688, 0.15, 0.4688, 0.1667, 0.4531, 0.1667, 0.4531, 0.1667, 0.4688, 0.1667, 0.4688, 0.1833, 0.4531, 0.1833, 0.4531, 0.1833, 0.4688, 0.1833, 0.4688, 0.2, 0.4531, 0.2, 0.4531, 0.2, 0.4688, 0.2, 0.4688, 0.2167, 0.4531, 0.2167, 0.4531, 0.2167, 0.4688, 0.2167, 0.4688, 0.2333, 0.4531, 0.2333, 0.4375, 0.0, 0.4531, 0.0, 0.4531, 0.01667, 0.4375, 0.01667, 0.4375, 0.01667, 0.4531, 0.01667, 0.4531, 0.03333, 0.4375, 0.03333, 0.4375, 0.03333, 0.4531, 0.03333, 0.4531, 0.05, 0.4375, 0.05, 0.4375, 0.05, 0.4531, 0.05, 0.4531, 0.06667, 0.4375, 0.06667, 0.4375, 0.06667, 0.4531, 0.06667, 0.4531, 0.08333, 0.4375, 0.08333, 0.4375, 0.08333, 0.4531, 0.08333, 0.4531, 0.1, 0.4375, 0.1, 0.4375, 0.1, 0.4531, 0.1, 0.4531, 0.1167, 0.4375, 0.1167, 0.4375, 0.1167, 0.4531, 0.1167, 0.4531, 0.1333, 0.4375, 0.1333, 0.4375, 0.1333, 0.4531, 0.1333, 0.4531, 0.15, 0.4375, 0.15, 0.4375, 0.15, 0.4531, 0.15, 0.4531, 0.1667, 0.4375, 0.1667, 0.4375, 0.1667, 0.4531, 0.1667, 0.4531, 0.1833, 0.4375, 0.1833, 0.4375, 0.1833, 0.4531, 0.1833, 0.4531, 0.2, 0.4375, 0.2, 0.4375, 0.2, 0.4531, 0.2, 0.4531, 0.2167, 0.4375, 0.2167, 0.4375, 0.2167, 0.4531, 0.2167, 0.4531, 0.2333, 0.4375, 0.2333, 0.4219, 0.0, 0.4375, 0.0, 0.4375, 0.01667, 0.4219, 0.01667, 0.4219, 0.01667, 0.4375, 0.01667, 0.4375, 0.03333, 0.4219, 0.03333, 0.4219, 0.03333, 0.4375, 0.03333, 0.4375, 0.05, 0.4219, 0.05, 0.4219, 0.05, 0.4375, 0.05, 0.4375, 0.06667, 0.4219, 0.06667, 0.4219, 0.06667, 0.4375, 0.06667, 0.4375, 0.08333, 0.4219, 0.08333, 0.4219, 0.08333, 0.4375, 0.08333, 0.4375, 0.1, 0.4219, 0.1, 0.4219, 0.1, 0.4375, 0.1, 0.4375, 0.1167, 0.4219, 0.1167, 0.4219, 0.1167, 0.4375, 0.1167, 0.4375, 0.1333, 0.4219, 0.1333, 0.4219, 0.1333, 0.4375, 0.1333, 0.4375, 0.15, 0.4219, 0.15, 0.4219, 0.15, 0.4375, 0.15, 0.4375, 0.1667, 0.4219, 0.1667, 0.4219, 0.1667, 0.4375, 0.1667, 0.4375, 0.1833, 0.4219, 0.1833, 0.4219, 0.1833, 0.4375, 0.1833, 0.4375, 0.2, 0.4219, 0.2, 0.4219, 0.2, 0.4375, 0.2, 0.4375, 0.2167, 0.4219, 0.2167, 0.4219, 0.2167, 0.4375, 0.2167, 0.4375, 0.2333, 0.4219, 0.2333, 0.4062, 0.0, 0.4219, 0.0, 0.4219, 0.01667, 0.4062, 0.01667, 0.4062, 0.01667, 0.4219, 0.01667, 0.4219, 0.03333, 0.4062, 0.03333, 0.4062, 0.03333, 0.4219, 0.03333, 0.4219, 0.05, 0.4062, 0.05, 0.4062, 0.05, 0.4219, 0.05, 0.4219, 0.06667, 0.4062, 0.06667, 0.4062, 0.06667, 0.4219, 0.06667, 0.4219, 0.08333, 0.4062, 0.08333, 0.4062, 0.08333, 0.4219, 0.08333, 0.4219, 0.1, 0.4062, 0.1, 0.4062, 0.1, 0.4219, 0.1, 0.4219, 0.1167, 0.4062, 0.1167, 0.4062, 0.1167, 0.4219, 0.1167, 0.4219, 0.1333, 0.4062, 0.1333, 0.4062, 0.1333, 0.4219, 0.1333, 0.4219, 0.15, 0.4062, 0.15, 0.4062, 0.15, 0.4219, 0.15, 0.4219, 0.1667, 0.4062, 0.1667, 0.4062, 0.1667, 0.4219, 0.1667, 0.4219, 0.1833, 0.4063, 0.1833, 0.4063, 0.1833, 0.4219, 0.1833, 0.4219, 0.2, 0.4063, 0.2, 0.4063, 0.2, 0.4219, 0.2, 0.4219, 0.2167, 0.4062, 0.2167, 0.4062, 0.2167, 0.4219, 0.2167, 0.4219, 0.2333, 0.4062, 0.2333, 0.3906, 0.0, 0.4062, 0.0, 0.4062, 0.01667, 0.3906, 0.01667, 0.3906, 0.01667, 0.4062, 0.01667, 0.4062, 0.03333, 0.3906, 0.03333, 0.3906, 0.03333, 0.4062, 0.03333, 0.4062, 0.05, 0.3906, 0.05, 0.3906, 0.05, 0.4062, 0.05, 0.4062, 0.06667, 0.3906, 0.06667, 0.3906, 0.06667, 0.4062, 0.06667, 0.4062, 0.08333, 0.3906, 0.08333, 0.3906, 0.08333, 0.4062, 0.08333, 0.4062, 0.1, 0.3906, 0.1, 0.3906, 0.1, 0.4062, 0.1, 0.4062, 0.1167, 0.3906, 0.1167, 0.3906, 0.1167, 0.4062, 0.1167, 0.4062, 0.1333, 0.3906, 0.1333, 0.3906, 0.1333, 0.4062, 0.1333, 0.4062, 0.15, 0.3906, 0.15, 0.3906, 0.15, 0.4062, 0.15, 0.4062, 0.1667, 0.3906, 0.1667, 0.3906, 0.1667, 0.4062, 0.1667, 0.4063, 0.1833, 0.3906, 0.1833, 0.3906, 0.1833, 0.4063, 0.1833, 0.4063, 0.2, 0.3906, 0.2, 0.3906, 0.2, 0.4063, 0.2, 0.4062, 0.2167, 0.3906, 0.2167, 0.3906, 0.2167, 0.4062, 0.2167, 0.4062, 0.2333, 0.3906, 0.2333, 0.375, 0.0, 0.3906, 0.0, 0.3906, 0.01667, 0.375, 0.01667, 0.375, 0.01667, 0.3906, 0.01667, 0.3906, 0.03333, 0.375, 0.03333, 0.375, 0.03333, 0.3906, 0.03333, 0.3906, 0.05, 0.375, 0.05, 0.375, 0.05, 0.3906, 0.05, 0.3906, 0.06667, 0.375, 0.06667, 0.375, 0.06667, 0.3906, 0.06667, 0.3906, 0.08333, 0.375, 0.08333, 0.375, 0.08333, 0.3906, 0.08333, 0.3906, 0.1, 0.375, 0.1, 0.375, 0.1, 0.3906, 0.1, 0.3906, 0.1167, 0.375, 0.1167, 0.375, 0.1167, 0.3906, 0.1167, 0.3906, 0.1333, 0.375, 0.1333, 0.375, 0.1333, 0.3906, 0.1333, 0.3906, 0.15, 0.375, 0.15, 0.375, 0.15, 0.3906, 0.15, 0.3906, 0.1667, 0.375, 0.1667, 0.375, 0.1667, 0.3906, 0.1667, 0.3906, 0.1833, 0.375, 0.1833, 0.375, 0.1833, 0.3906, 0.1833, 0.3906, 0.2, 0.375, 0.2, 0.375, 0.2, 0.3906, 0.2, 0.3906, 0.2167, 0.375, 0.2167, 0.375, 0.2167, 0.3906, 0.2167, 0.3906, 0.2333, 0.375, 0.2333, 0.5938, 0.75, 0.6094, 0.75, 0.6094, 0.7667, 0.5938, 0.7667, 0.5938, 0.7667, 0.6094, 0.7667, 0.6094, 0.7833, 0.5938, 0.7833, 0.5938, 0.7833, 0.6094, 0.7833, 0.6094, 0.8, 0.5938, 0.8, 0.5938, 0.8, 0.6094, 0.8, 0.6094, 0.8167, 0.5938, 0.8167, 0.5938, 0.8167, 0.6094, 0.8167, 0.6094, 0.8333, 0.5938, 0.8333, 0.5938, 0.8333, 0.6094, 0.8333, 0.6094, 0.85, 0.5938, 0.85, 0.5938, 0.85, 0.6094, 0.85, 0.6094, 0.8667, 0.5938, 0.8667, 0.5938, 0.8667, 0.6094, 0.8667, 0.6094, 0.8833, 0.5938, 0.8833, 0.5938, 0.8833, 0.6094, 0.8833, 0.6094, 0.9, 0.5938, 0.9, 0.5938, 0.9, 0.6094, 0.9, 0.6094, 0.9167, 0.5938, 0.9167, 0.5938, 0.9167, 0.6094, 0.9167, 0.6094, 0.9333, 0.5938, 0.9333, 0.5938, 0.9333, 0.6094, 0.9333, 0.6094, 0.95, 0.5938, 0.95, 0.5938, 0.95, 0.6094, 0.95, 0.6094, 0.9667, 0.5938, 0.9667, 0.5938, 0.9667, 0.6094, 0.9667, 0.6094, 0.9833, 0.5938, 0.9833, 0.5781, 0.75, 0.5938, 0.75, 0.5938, 0.7667, 0.5781, 0.7667, 0.5781, 0.7667, 0.5938, 0.7667, 0.5938, 0.7833, 0.5781, 0.7833, 0.5781, 0.7833, 0.5938, 0.7833, 0.5938, 0.8, 0.5781, 0.8, 0.5781, 0.8, 0.5938, 0.8, 0.5938, 0.8167, 0.5781, 0.8167, 0.5781, 0.8167, 0.5938, 0.8167, 0.5938, 0.8333, 0.5781, 0.8333, 0.5781, 0.8333, 0.5938, 0.8333, 0.5938, 0.85, 0.5781, 0.85, 0.5781, 0.85, 0.5938, 0.85, 0.5938, 0.8667, 0.5781, 0.8667, 0.5781, 0.8667, 0.5938, 0.8667, 0.5938, 0.8833, 0.5781, 0.8833, 0.5781, 0.8833, 0.5938, 0.8833, 0.5938, 0.9, 0.5781, 0.9, 0.5781, 0.9, 0.5938, 0.9, 0.5938, 0.9167, 0.5781, 0.9167, 0.5781, 0.9167, 0.5938, 0.9167, 0.5938, 0.9333, 0.5781, 0.9333, 0.5781, 0.9333, 0.5938, 0.9333, 0.5938, 0.95, 0.5781, 0.95, 0.5781, 0.95, 0.5938, 0.95, 0.5938, 0.9667, 0.5781, 0.9667, 0.5781, 0.9667, 0.5938, 0.9667, 0.5938, 0.9833, 0.5781, 0.9833, 0.5625, 0.75, 0.5781, 0.75, 0.5781, 0.7667, 0.5625, 0.7667, 0.5625, 0.7667, 0.5781, 0.7667, 0.5781, 0.7833, 0.5625, 0.7833, 0.5625, 0.7833, 0.5781, 0.7833, 0.5781, 0.8, 0.5625, 0.8, 0.5625, 0.8, 0.5781, 0.8, 0.5781, 0.8167, 0.5625, 0.8167, 0.5625, 0.8167, 0.5781, 0.8167, 0.5781, 0.8333, 0.5625, 0.8333, 0.5625, 0.8333, 0.5781, 0.8333, 0.5781, 0.85, 0.5625, 0.85, 0.5625, 0.85, 0.5781, 0.85, 0.5781, 0.8667, 0.5625, 0.8667, 0.5625, 0.8667, 0.5781, 0.8667, 0.5781, 0.8833, 0.5625, 0.8833, 0.5625, 0.8833, 0.5781, 0.8833, 0.5781, 0.9, 0.5625, 0.9, 0.5625, 0.9, 0.5781, 0.9, 0.5781, 0.9167, 0.5625, 0.9167, 0.5625, 0.9167, 0.5781, 0.9167, 0.5781, 0.9333, 0.5625, 0.9333, 0.5625, 0.9333, 0.5781, 0.9333, 0.5781, 0.95, 0.5625, 0.95, 0.5625, 0.95, 0.5781, 0.95, 0.5781, 0.9667, 0.5625, 0.9667, 0.5625, 0.9667, 0.5781, 0.9667, 0.5781, 0.9833, 0.5625, 0.9833, 0.5469, 0.75, 0.5625, 0.75, 0.5625, 0.7667, 0.5469, 0.7667, 0.5469, 0.7667, 0.5625, 0.7667, 0.5625, 0.7833, 0.5469, 0.7833, 0.5469, 0.7833, 0.5625, 0.7833, 0.5625, 0.8, 0.5469, 0.8, 0.5469, 0.8, 0.5625, 0.8, 0.5625, 0.8167, 0.5469, 0.8167, 0.5469, 0.8167, 0.5625, 0.8167, 0.5625, 0.8333, 0.5469, 0.8333, 0.5469, 0.8333, 0.5625, 0.8333, 0.5625, 0.85, 0.5469, 0.85, 0.5469, 0.85, 0.5625, 0.85, 0.5625, 0.8667, 0.5469, 0.8667, 0.5469, 0.8667, 0.5625, 0.8667, 0.5625, 0.8833, 0.5469, 0.8833, 0.5469, 0.8833, 0.5625, 0.8833, 0.5625, 0.9, 0.5469, 0.9, 0.5469, 0.9, 0.5625, 0.9, 0.5625, 0.9167, 0.5469, 0.9167, 0.5469, 0.9167, 0.5625, 0.9167, 0.5625, 0.9333, 0.5469, 0.9333, 0.5469, 0.9333, 0.5625, 0.9333, 0.5625, 0.95, 0.5469, 0.95, 0.5469, 0.95, 0.5625, 0.95, 0.5625, 0.9667, 0.5469, 0.9667, 0.5469, 0.9667, 0.5625, 0.9667, 0.5625, 0.9833, 0.5469, 0.9833, 0.5312, 0.75, 0.5469, 0.75, 0.5469, 0.7667, 0.5312, 0.7667, 0.5312, 0.7667, 0.5469, 0.7667, 0.5469, 0.7833, 0.5312, 0.7833, 0.5312, 0.7833, 0.5469, 0.7833, 0.5469, 0.8, 0.5312, 0.8, 0.5312, 0.8, 0.5469, 0.8, 0.5469, 0.8167, 0.5312, 0.8167, 0.5312, 0.8167, 0.5469, 0.8167, 0.5469, 0.8333, 0.5312, 0.8333, 0.5312, 0.8333, 0.5469, 0.8333, 0.5469, 0.85, 0.5312, 0.85, 0.5312, 0.85, 0.5469, 0.85, 0.5469, 0.8667, 0.5312, 0.8667, 0.5312, 0.8667, 0.5469, 0.8667, 0.5469, 0.8833, 0.5312, 0.8833, 0.5312, 0.8833, 0.5469, 0.8833, 0.5469, 0.9, 0.5312, 0.9, 0.5312, 0.9, 0.5469, 0.9, 0.5469, 0.9167, 0.5312, 0.9167, 0.5312, 0.9167, 0.5469, 0.9167, 0.5469, 0.9333, 0.5312, 0.9333, 0.5312, 0.9333, 0.5469, 0.9333, 0.5469, 0.95, 0.5312, 0.95, 0.5312, 0.95, 0.5469, 0.95, 0.5469, 0.9667, 0.5312, 0.9667, 0.5312, 0.9667, 0.5469, 0.9667, 0.5469, 0.9833, 0.5312, 0.9833, 0.5156, 0.75, 0.5312, 0.75, 0.5312, 0.7667, 0.5156, 0.7667, 0.5156, 0.7667, 0.5312, 0.7667, 0.5312, 0.7833, 0.5156, 0.7833, 0.5156, 0.7833, 0.5312, 0.7833, 0.5312, 0.8, 0.5156, 0.8, 0.5156, 0.8, 0.5312, 0.8, 0.5312, 0.8167, 0.5156, 0.8167, 0.5156, 0.8167, 0.5312, 0.8167, 0.5312, 0.8333, 0.5156, 0.8333, 0.5156, 0.8333, 0.5312, 0.8333, 0.5312, 0.85, 0.5156, 0.85, 0.5156, 0.85, 0.5312, 0.85, 0.5312, 0.8667, 0.5156, 0.8667, 0.5156, 0.8667, 0.5312, 0.8667, 0.5312, 0.8833, 0.5156, 0.8833, 0.5156, 0.8833, 0.5312, 0.8833, 0.5312, 0.9, 0.5156, 0.9, 0.5156, 0.9, 0.5312, 0.9, 0.5312, 0.9167, 0.5156, 0.9167, 0.5156, 0.9167, 0.5312, 0.9167, 0.5312, 0.9333, 0.5156, 0.9333, 0.5156, 0.9333, 0.5312, 0.9333, 0.5312, 0.95, 0.5156, 0.95, 0.5156, 0.95, 0.5312, 0.95, 0.5312, 0.9667, 0.5156, 0.9667, 0.5156, 0.9667, 0.5312, 0.9667, 0.5312, 0.9833, 0.5156, 0.9833, 0.5, 0.75, 0.5156, 0.75, 0.5156, 0.7667, 0.5, 0.7667, 0.5, 0.7667, 0.5156, 0.7667, 0.5156, 0.7833, 0.5, 0.7833, 0.5, 0.7833, 0.5156, 0.7833, 0.5156, 0.8, 0.5, 0.8, 0.5, 0.8, 0.5156, 0.8, 0.5156, 0.8167, 0.5, 0.8167, 0.5, 0.8167, 0.5156, 0.8167, 0.5156, 0.8333, 0.5, 0.8333, 0.5, 0.8333, 0.5156, 0.8333, 0.5156, 0.85, 0.5, 0.85, 0.5, 0.85, 0.5156, 0.85, 0.5156, 0.8667, 0.5, 0.8667, 0.5, 0.8667, 0.5156, 0.8667, 0.5156, 0.8833, 0.5, 0.8833, 0.5, 0.8833, 0.5156, 0.8833, 0.5156, 0.9, 0.5, 0.9, 0.5, 0.9, 0.5156, 0.9, 0.5156, 0.9167, 0.5, 0.9167, 0.5, 0.9167, 0.5156, 0.9167, 0.5156, 0.9333, 0.5, 0.9333, 0.5, 0.9333, 0.5156, 0.9333, 0.5156, 0.95, 0.5, 0.95, 0.5, 0.95, 0.5156, 0.95, 0.5156, 0.9667, 0.5, 0.9667, 0.5, 0.9667, 0.5156, 0.9667, 0.5156, 0.9833, 0.5, 0.9833, 0.4844, 0.75, 0.5, 0.75, 0.5, 0.7667, 0.4844, 0.7667, 0.4844, 0.7667, 0.5, 0.7667, 0.5, 0.7833, 0.4844, 0.7833, 0.4844, 0.7833, 0.5, 0.7833, 0.5, 0.8, 0.4844, 0.8, 0.4844, 0.8, 0.5, 0.8, 0.5, 0.8167, 0.4844, 0.8167, 0.4844, 0.8167, 0.5, 0.8167, 0.5, 0.8333, 0.4844, 0.8333, 0.4844, 0.8333, 0.5, 0.8333, 0.5, 0.85, 0.4844, 0.85, 0.4844, 0.85, 0.5, 0.85, 0.5, 0.8667, 0.4844, 0.8667, 0.4844, 0.8667, 0.5, 0.8667, 0.5, 0.8833, 0.4844, 0.8833, 0.4844, 0.8833, 0.5, 0.8833, 0.5, 0.9, 0.4844, 0.9, 0.4844, 0.9, 0.5, 0.9, 0.5, 0.9167, 0.4844, 0.9167, 0.4844, 0.9167, 0.5, 0.9167, 0.5, 0.9333, 0.4844, 0.9333, 0.4844, 0.9333, 0.5, 0.9333, 0.5, 0.95, 0.4844, 0.95, 0.4844, 0.95, 0.5, 0.95, 0.5, 0.9667, 0.4844, 0.9667, 0.4844, 0.9667, 0.5, 0.9667, 0.5, 0.9833, 0.4844, 0.9833, 0.4688, 0.75, 0.4844, 0.75, 0.4844, 0.7667, 0.4688, 0.7667, 0.4688, 0.7667, 0.4844, 0.7667, 0.4844, 0.7833, 0.4687, 0.7833, 0.4687, 0.7833, 0.4844, 0.7833, 0.4844, 0.8, 0.4688, 0.8, 0.4688, 0.8, 0.4844, 0.8, 0.4844, 0.8167, 0.4688, 0.8167, 0.4688, 0.8167, 0.4844, 0.8167, 0.4844, 0.8333, 0.4688, 0.8333, 0.4688, 0.8333, 0.4844, 0.8333, 0.4844, 0.85, 0.4688, 0.85, 0.4688, 0.85, 0.4844, 0.85, 0.4844, 0.8667, 0.4688, 0.8667, 0.4688, 0.8667, 0.4844, 0.8667, 0.4844, 0.8833, 0.4688, 0.8833, 0.4688, 0.8833, 0.4844, 0.8833, 0.4844, 0.9, 0.4688, 0.9, 0.4688, 0.9, 0.4844, 0.9, 0.4844, 0.9167, 0.4688, 0.9167, 0.4688, 0.9167, 0.4844, 0.9167, 0.4844, 0.9333, 0.4688, 0.9333, 0.4688, 0.9333, 0.4844, 0.9333, 0.4844, 0.95, 0.4688, 0.95, 0.4688, 0.95, 0.4844, 0.95, 0.4844, 0.9667, 0.4688, 0.9667, 0.4688, 0.9667, 0.4844, 0.9667, 0.4844, 0.9833, 0.4688, 0.9833, 0.4531, 0.75, 0.4688, 0.75, 0.4688, 0.7667, 0.4531, 0.7667, 0.4531, 0.7667, 0.4688, 0.7667, 0.4687, 0.7833, 0.4531, 0.7833, 0.4531, 0.7833, 0.4687, 0.7833, 0.4688, 0.8, 0.4531, 0.8, 0.4531, 0.8, 0.4688, 0.8, 0.4688, 0.8167, 0.4531, 0.8167, 0.4531, 0.8167, 0.4688, 0.8167, 0.4688, 0.8333, 0.4531, 0.8333, 0.4531, 0.8333, 0.4688, 0.8333, 0.4688, 0.85, 0.4531, 0.85, 0.4531, 0.85, 0.4688, 0.85, 0.4688, 0.8667, 0.4531, 0.8667, 0.4531, 0.8667, 0.4688, 0.8667, 0.4688, 0.8833, 0.4531, 0.8833, 0.4531, 0.8833, 0.4688, 0.8833, 0.4688, 0.9, 0.4531, 0.9, 0.4531, 0.9, 0.4688, 0.9, 0.4688, 0.9167, 0.4531, 0.9167, 0.4531, 0.9167, 0.4688, 0.9167, 0.4688, 0.9333, 0.4531, 0.9333, 0.4531, 0.9333, 0.4688, 0.9333, 0.4688, 0.95, 0.4531, 0.95, 0.4531, 0.95, 0.4688, 0.95, 0.4688, 0.9667, 0.4531, 0.9667, 0.4531, 0.9667, 0.4688, 0.9667, 0.4688, 0.9833, 0.4531, 0.9833, 0.4375, 0.75, 0.4531, 0.75, 0.4531, 0.7667, 0.4375, 0.7667, 0.4375, 0.7667, 0.4531, 0.7667, 0.4531, 0.7833, 0.4375, 0.7833, 0.4375, 0.7833, 0.4531, 0.7833, 0.4531, 0.8, 0.4375, 0.8, 0.4375, 0.8, 0.4531, 0.8, 0.4531, 0.8167, 0.4375, 0.8167, 0.4375, 0.8167, 0.4531, 0.8167, 0.4531, 0.8333, 0.4375, 0.8333, 0.4375, 0.8333, 0.4531, 0.8333, 0.4531, 0.85, 0.4375, 0.85, 0.4375, 0.85, 0.4531, 0.85, 0.4531, 0.8667, 0.4375, 0.8667, 0.4375, 0.8667, 0.4531, 0.8667, 0.4531, 0.8833, 0.4375, 0.8833, 0.4375, 0.8833, 0.4531, 0.8833, 0.4531, 0.9, 0.4375, 0.9, 0.4375, 0.9, 0.4531, 0.9, 0.4531, 0.9167, 0.4375, 0.9167, 0.4375, 0.9167, 0.4531, 0.9167, 0.4531, 0.9333, 0.4375, 0.9333, 0.4375, 0.9333, 0.4531, 0.9333, 0.4531, 0.95, 0.4375, 0.95, 0.4375, 0.95, 0.4531, 0.95, 0.4531, 0.9667, 0.4375, 0.9667, 0.4375, 0.9667, 0.4531, 0.9667, 0.4531, 0.9833, 0.4375, 0.9833, 0.4219, 0.75, 0.4375, 0.75, 0.4375, 0.7667, 0.4219, 0.7667, 0.4219, 0.7667, 0.4375, 0.7667, 0.4375, 0.7833, 0.4219, 0.7833, 0.4219, 0.7833, 0.4375, 0.7833, 0.4375, 0.8, 0.4219, 0.8, 0.4219, 0.8, 0.4375, 0.8, 0.4375, 0.8167, 0.4219, 0.8167, 0.4219, 0.8167, 0.4375, 0.8167, 0.4375, 0.8333, 0.4219, 0.8333, 0.4219, 0.8333, 0.4375, 0.8333, 0.4375, 0.85, 0.4219, 0.85, 0.4219, 0.85, 0.4375, 0.85, 0.4375, 0.8667, 0.4219, 0.8667, 0.4219, 0.8667, 0.4375, 0.8667, 0.4375, 0.8833, 0.4219, 0.8833, 0.4219, 0.8833, 0.4375, 0.8833, 0.4375, 0.9, 0.4219, 0.9, 0.4219, 0.9, 0.4375, 0.9, 0.4375, 0.9167, 0.4219, 0.9167, 0.4219, 0.9167, 0.4375, 0.9167, 0.4375, 0.9333, 0.4219, 0.9333, 0.4219, 0.9333, 0.4375, 0.9333, 0.4375, 0.95, 0.4219, 0.95, 0.4219, 0.95, 0.4375, 0.95, 0.4375, 0.9667, 0.4219, 0.9667, 0.4219, 0.9667, 0.4375, 0.9667, 0.4375, 0.9833, 0.4219, 0.9833, 0.4062, 0.75, 0.4219, 0.75, 0.4219, 0.7667, 0.4062, 0.7667, 0.4062, 0.7667, 0.4219, 0.7667, 0.4219, 0.7833, 0.4062, 0.7833, 0.4062, 0.7833, 0.4219, 0.7833, 0.4219, 0.8, 0.4062, 0.8, 0.4062, 0.8, 0.4219, 0.8, 0.4219, 0.8167, 0.4062, 0.8167, 0.4062, 0.8167, 0.4219, 0.8167, 0.4219, 0.8333, 0.4062, 0.8333, 0.4062, 0.8333, 0.4219, 0.8333, 0.4219, 0.85, 0.4062, 0.85, 0.4062, 0.85, 0.4219, 0.85, 0.4219, 0.8667, 0.4062, 0.8667, 0.4062, 0.8667, 0.4219, 0.8667, 0.4219, 0.8833, 0.4062, 0.8833, 0.4062, 0.8833, 0.4219, 0.8833, 0.4219, 0.9, 0.4062, 0.9, 0.4062, 0.9, 0.4219, 0.9, 0.4219, 0.9167, 0.4062, 0.9167, 0.4062, 0.9167, 0.4219, 0.9167, 0.4219, 0.9333, 0.4063, 0.9333, 0.4063, 0.9333, 0.4219, 0.9333, 0.4219, 0.95, 0.4063, 0.95, 0.4063, 0.95, 0.4219, 0.95, 0.4219, 0.9667, 0.4062, 0.9667, 0.4062, 0.9667, 0.4219, 0.9667, 0.4219, 0.9833, 0.4062, 0.9833, 0.3906, 0.75, 0.4062, 0.75, 0.4062, 0.7667, 0.3906, 0.7667, 0.3906, 0.7667, 0.4062, 0.7667, 0.4062, 0.7833, 0.3906, 0.7833, 0.3906, 0.7833, 0.4062, 0.7833, 0.4062, 0.8, 0.3906, 0.8, 0.3906, 0.8, 0.4062, 0.8, 0.4062, 0.8167, 0.3906, 0.8167, 0.3906, 0.8167, 0.4062, 0.8167, 0.4062, 0.8333, 0.3906, 0.8333, 0.3906, 0.8333, 0.4062, 0.8333, 0.4062, 0.85, 0.3906, 0.85, 0.3906, 0.85, 0.4062, 0.85, 0.4062, 0.8667, 0.3906, 0.8667, 0.3906, 0.8667, 0.4062, 0.8667, 0.4062, 0.8833, 0.3906, 0.8833, 0.3906, 0.8833, 0.4062, 0.8833, 0.4062, 0.9, 0.3906, 0.9, 0.3906, 0.9, 0.4062, 0.9, 0.4062, 0.9167, 0.3906, 0.9167, 0.3906, 0.9167, 0.4062, 0.9167, 0.4063, 0.9333, 0.3906, 0.9333, 0.3906, 0.9333, 0.4063, 0.9333, 0.4063, 0.95, 0.3906, 0.95, 0.3906, 0.95, 0.4063, 0.95, 0.4062, 0.9667, 0.3906, 0.9667, 0.3906, 0.9667, 0.4062, 0.9667, 0.4062, 0.9833, 0.3906, 0.9833, 0.375, 0.75, 0.3906, 0.75, 0.3906, 0.7667, 0.375, 0.7667, 0.375, 0.7667, 0.3906, 0.7667, 0.3906, 0.7833, 0.375, 0.7833, 0.375, 0.7833, 0.3906, 0.7833, 0.3906, 0.8, 0.375, 0.8, 0.375, 0.8, 0.3906, 0.8, 0.3906, 0.8167, 0.375, 0.8167, 0.375, 0.8167, 0.3906, 0.8167, 0.3906, 0.8333, 0.375, 0.8333, 0.375, 0.8333, 0.3906, 0.8333, 0.3906, 0.85, 0.375, 0.85, 0.375, 0.85, 0.3906, 0.85, 0.3906, 0.8667, 0.375, 0.8667, 0.375, 0.8667, 0.3906, 0.8667, 0.3906, 0.8833, 0.375, 0.8833, 0.375, 0.8833, 0.3906, 0.8833, 0.3906, 0.9, 0.375, 0.9, 0.375, 0.9, 0.3906, 0.9, 0.3906, 0.9167, 0.375, 0.9167, 0.375, 0.9167, 0.3906, 0.9167, 0.3906, 0.9333, 0.375, 0.9333, 0.375, 0.9333, 0.3906, 0.9333, 0.3906, 0.95, 0.375, 0.95, 0.375, 0.95, 0.3906, 0.95, 0.3906, 0.9667, 0.375, 0.9667, 0.375, 0.9667, 0.3906, 0.9667, 0.3906, 0.9833, 0.375, 0.9833, 0.125, 0.5, 0.375, 0.5, 0.375, 0.5167, 0.125, 0.5167, 0.125, 0.5167, 0.375, 0.5167, 0.375, 0.5333, 0.125, 0.5333, 0.125, 0.5333, 0.375, 0.5333, 0.375, 0.55, 0.125, 0.55, 0.125, 0.55, 0.375, 0.55, 0.375, 0.5667, 0.125, 0.5667, 0.125, 0.5667, 0.375, 0.5667, 0.375, 0.5833, 0.125, 0.5833, 0.125, 0.5833, 0.375, 0.5833, 0.375, 0.6, 0.125, 0.6, 0.125, 0.6, 0.375, 0.6, 0.375, 0.6167, 0.125, 0.6167, 0.125, 0.6167, 0.375, 0.6167, 0.375, 0.6333, 0.125, 0.6333, 0.125, 0.6333, 0.375, 0.6333, 0.375, 0.65, 0.125, 0.65, 0.125, 0.65, 0.375, 0.65, 0.375, 0.6667, 0.125, 0.6667, 0.125, 0.6667, 0.375, 0.6667, 0.375, 0.6833, 0.125, 0.6833, 0.125, 0.6833, 0.375, 0.6833, 0.375, 0.7, 0.125, 0.7, 0.125, 0.7, 0.375, 0.7, 0.375, 0.7167, 0.125, 0.7167, 0.125, 0.7167, 0.375, 0.7167, 0.375, 0.7333, 0.125, 0.7333, 0.375, 0.5, 0.625, 0.5, 0.625, 0.5167, 0.375, 0.5167, 0.375, 0.5167, 0.625, 0.5167, 0.625, 0.5333, 0.375, 0.5333, 0.375, 0.5333, 0.625, 0.5333, 0.625, 0.55, 0.375, 0.55, 0.375, 0.55, 0.625, 0.55, 0.625, 0.5667, 0.375, 0.5667, 0.375, 0.5667, 0.625, 0.5667, 0.625, 0.5833, 0.375, 0.5833, 0.375, 0.5833, 0.625, 0.5833, 0.625, 0.6, 0.375, 0.6, 0.375, 0.6, 0.625, 0.6, 0.625, 0.6167, 0.375, 0.6167, 0.375, 0.6167, 0.625, 0.6167, 0.625, 0.6333, 0.375, 0.6333, 0.375, 0.6333, 0.625, 0.6333, 0.625, 0.65, 0.375, 0.65, 0.375, 0.65, 0.625, 0.65, 0.625, 0.6667, 0.375, 0.6667, 0.375, 0.6667, 0.625, 0.6667, 0.625, 0.6833, 0.375, 0.6833, 0.375, 0.6833, 0.625, 0.6833, 0.625, 0.7, 0.375, 0.7, 0.375, 0.7, 0.625, 0.7, 0.625, 0.7167, 0.375, 0.7167, 0.375, 0.7167, 0.625, 0.7167, 0.625, 0.7333, 0.375, 0.7333, 0.125, 0.5, 0.125, 0.5, 0.125, 0.5167, 0.125, 0.5167, 0.125, 0.5167, 0.125, 0.5167, 0.125, 0.5333, 0.125, 0.5333, 0.125, 0.5333, 0.125, 0.5333, 0.125, 0.55, 0.125, 0.55, 0.125, 0.55, 0.125, 0.55, 0.125, 0.5667, 0.125, 0.5667, 0.125, 0.5667, 0.125, 0.5667, 0.125, 0.5833, 0.125, 0.5833, 0.125, 0.5833, 0.125, 0.5833, 0.125, 0.6, 0.125, 0.6, 0.125, 0.6, 0.125, 0.6, 0.125, 0.6167, 0.125, 0.6167, 0.125, 0.6167, 0.125, 0.6167, 0.125, 0.6333, 0.125, 0.6333, 0.125, 0.6333, 0.125, 0.6333, 0.125, 0.65, 0.125, 0.65, 0.125, 0.65, 0.125, 0.65, 0.125, 0.6667, 0.125, 0.6667, 0.125, 0.6667, 0.125, 0.6667, 0.125, 0.6833, 0.125, 0.6833, 0.125, 0.6833, 0.125, 0.6833, 0.125, 0.7, 0.125, 0.7, 0.125, 0.7, 0.125, 0.7, 0.125, 0.7167, 0.125, 0.7167, 0.125, 0.7167, 0.125, 0.7167, 0.125, 0.7333, 0.125, 0.7333, 0.6094, 0.75, 0.625, 0.75, 0.625, 0.7667, 0.6094, 0.7667, 0.6094, 0.7667, 0.625, 0.7667, 0.625, 0.7833, 0.6094, 0.7833, 0.6094, 0.7833, 0.625, 0.7833, 0.625, 0.8, 0.6094, 0.8, 0.6094, 0.8, 0.625, 0.8, 0.625, 0.8167, 0.6094, 0.8167, 0.6094, 0.8167, 0.625, 0.8167, 0.625, 0.8333, 0.6094, 0.8333, 0.6094, 0.8333, 0.625, 0.8333, 0.625, 0.85, 0.6094, 0.85, 0.6094, 0.85, 0.625, 0.85, 0.625, 0.8667, 0.6094, 0.8667, 0.6094, 0.8667, 0.625, 0.8667, 0.625, 0.8833, 0.6094, 0.8833, 0.6094, 0.8833, 0.625, 0.8833, 0.625, 0.9, 0.6094, 0.9, 0.6094, 0.9, 0.625, 0.9, 0.625, 0.9167, 0.6094, 0.9167, 0.6094, 0.9167, 0.625, 0.9167, 0.625, 0.9333, 0.6094, 0.9333, 0.6094, 0.9333, 0.625, 0.9333, 0.625, 0.95, 0.6094, 0.95, 0.6094, 0.95, 0.625, 0.95, 0.625, 0.9667, 0.6094, 0.9667, 0.6094, 0.9667, 0.625, 0.9667, 0.625, 0.9833, 0.6094, 0.9833, 0.375, 0.5, 0.375, 0.5, 0.375, 0.5167, 0.375, 0.5167, 0.375, 0.5167, 0.375, 0.5167, 0.375, 0.5333, 0.375, 0.5333, 0.375, 0.5333, 0.375, 0.5333, 0.375, 0.55, 0.375, 0.55, 0.375, 0.55, 0.375, 0.55, 0.375, 0.5667, 0.375, 0.5667, 0.375, 0.5667, 0.375, 0.5667, 0.375, 0.5833, 0.375, 0.5833, 0.375, 0.5833, 0.375, 0.5833, 0.375, 0.6, 0.375, 0.6, 0.375, 0.6, 0.375, 0.6, 0.375, 0.6167, 0.375, 0.6167, 0.375, 0.6167, 0.375, 0.6167, 0.375, 0.6333, 0.375, 0.6333, 0.375, 0.6333, 0.375, 0.6333, 0.375, 0.65, 0.375, 0.65, 0.375, 0.65, 0.375, 0.65, 0.375, 0.6667, 0.375, 0.6667, 0.375, 0.6667, 0.375, 0.6667, 0.375, 0.6833, 0.375, 0.6833, 0.375, 0.6833, 0.375, 0.6833, 0.375, 0.7, 0.375, 0.7, 0.375, 0.7, 0.375, 0.7, 0.375, 0.7167, 0.375, 0.7167, 0.375, 0.7167, 0.375, 0.7167, 0.375, 0.7333, 0.375, 0.7333, 0.6094, 0.0, 0.625, 0.0, 0.625, 0.01667, 0.6094, 0.01667, 0.6094, 0.01667, 0.625, 0.01667, 0.625, 0.03333, 0.6094, 0.03333, 0.6094, 0.03333, 0.625, 0.03333, 0.625, 0.05, 0.6094, 0.05, 0.6094, 0.05, 0.625, 0.05, 0.625, 0.06667, 0.6094, 0.06667, 0.6094, 0.06667, 0.625, 0.06667, 0.625, 0.08333, 0.6094, 0.08333, 0.6094, 0.08333, 0.625, 0.08333, 0.625, 0.1, 0.6094, 0.1, 0.6094, 0.1, 0.625, 0.1, 0.625, 0.1167, 0.6094, 0.1167, 0.6094, 0.1167, 0.625, 0.1167, 0.625, 0.1333, 0.6094, 0.1333, 0.6094, 0.1333, 0.625, 0.1333, 0.625, 0.15, 0.6094, 0.15, 0.6094, 0.15, 0.625, 0.15, 0.625, 0.1667, 0.6094, 0.1667, 0.6094, 0.1667, 0.625, 0.1667, 0.625, 0.1833, 0.6094, 0.1833, 0.6094, 0.1833, 0.625, 0.1833, 0.625, 0.2, 0.6094, 0.2, 0.6094, 0.2, 0.625, 0.2, 0.625, 0.2167, 0.6094, 0.2167, 0.6094, 0.2167, 0.625, 0.2167, 0.625, 0.2333, 0.6094, 0.2333])
me_cube.materials.append(mat_material)
me_cube.use_remesh_preserve_volume = False
me_cube.use_remesh_preserve_attributes = False
me_cube.use_mirror_vertex_groups = False
me_cube.update()

# ---- objects
ob_cube = bpy.data.objects.new('Cube', me_cube)
ob_light = bpy.data.objects.new('Light', light_light)
ob_camera = bpy.data.objects.new('Camera', cam_camera)

# ---- transforms, parenting, visibility, modifiers, constraints
ob_cube.location = (0.0, 0.0, 0.2268)
ob_cube.scale = (15.36, 18.09, -0.1633)
ob_cube.lock_rotations_4d = False
ob_cube.empty_display_type = 'ARROWS'
ob_cube.lineart.crease_threshold = 0.0
ob_light.location = (4.076, 1.005, 5.904)
ob_light.rotation_euler = (0.6503, 0.05522, 1.866)
ob_light.lock_rotations_4d = False
ob_light.empty_display_type = 'ARROWS'
ob_light.color = (0.0, 0.0, 0.0, 0.0)
ob_light.lineart.crease_threshold = 0.0
ob_camera.location = (7.359, -6.926, 4.958)
ob_camera.rotation_euler = (1.109, 0.0, 0.8149)
ob_camera.lock_rotations_4d = False
ob_camera.empty_display_type = 'ARROWS'
ob_camera.color = (0.0, 0.0, 0.0, 0.0)
ob_camera.display_type = 'WIRE'
ob_camera.lineart.crease_threshold = 0.0

# ---- collection membership
col_collection.objects.link(ob_cube)
col_collection.objects.link(ob_light)
col_collection.objects.link(ob_camera)

# ---- scene / render settings (as saved in the file)
scene.camera = ob_camera
scene.frame_start = 1; scene.frame_end = 250; scene.frame_set(1)
scene.render.engine = 'BLENDER_EEVEE_NEXT'
scene.cycles.use_denoising = False
scene.cycles.samples = 128
scene.cycles.sampling_pattern = 'TABULATED_SOBOL'
scene.cycles.use_adaptive_sampling = False
scene.cycles.use_light_tree = False
scene.view_settings.view_transform = 'Filmic'
bpy.context.view_layer.update()
